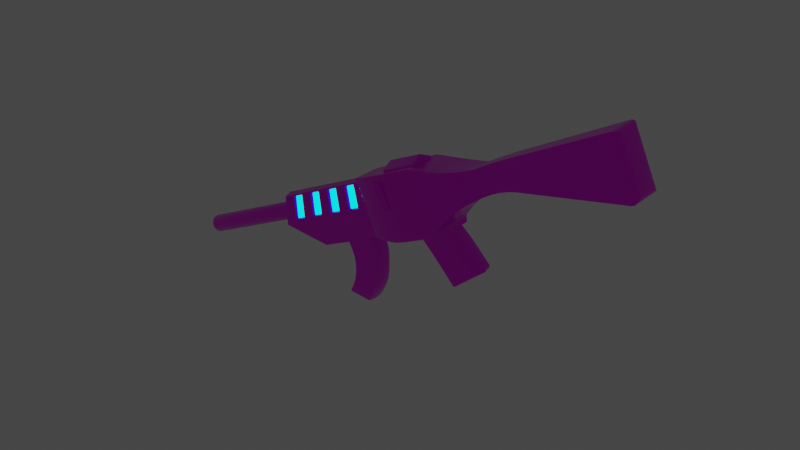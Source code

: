# Source: AR_1.blend  (saved by Blender 2.93.20; exported with 4.5.12 LTS)
import bpy
from mathutils import Matrix  # noqa: F401  (used for matrix-valued properties, if any)

bpy.ops.wm.read_factory_settings(use_empty=True)
scene = bpy.context.scene
scene.name = 'Scene'

# ---- collections
col_collection = bpy.data.collections.new('Collection'); scene.collection.children.link(col_collection)

# ---- images (referenced by path relative to the original .blend; pixels are not part of the script)
import os
ASSET_DIR = os.environ.get("B2B_ASSET_DIR", "")  # directory of the original .blend (textures are referenced by path, not embedded)
HERE = os.path.dirname(os.path.abspath(__file__))  # packed textures are extracted next to this script under _unpacked/

def load_image(name, relpath, width, height, colorspace="sRGB"):
    """Load a texture the original file referenced (path relative to the .blend, or extracted next to this script)."""
    p = next((c for c in (os.path.join(HERE, relpath), os.path.join(ASSET_DIR, relpath)) if relpath and os.path.exists(c)), "")
    if p:
        img = bpy.data.images.load(p, check_existing=True)
        img.name = name
    else:  # same state as the original file: an image datablock whose file is absent (Cycles renders it pink)
        img = bpy.data.images.new(name, width, height)
        img.source = "FILE"
        img.filepath = "//" + (relpath or name)
    img.colorspace_settings.name = colorspace
    return img
img_ar1_base_color = load_image('AR1 Base Color', 'AR1 Base Color.png', 1024, 1024, 'sRGB')

# ---- materials (node trees are filled in below, after node groups)
mat_ar = bpy.data.materials.new('AR')
mat_ar.use_transparent_shadow = False
mat_accent = bpy.data.materials.new('Accent')
mat_accent.use_transparent_shadow = False

# ---- node groups
ng_auto_smooth = bpy.data.node_groups.new('Auto Smooth', 'GeometryNodeTree')
_s = ng_auto_smooth.interface.new_socket(name='Geometry', in_out='OUTPUT', socket_type='NodeSocketGeometry')
_s = ng_auto_smooth.interface.new_socket(name='Geometry', in_out='INPUT', socket_type='NodeSocketGeometry')
_s = ng_auto_smooth.interface.new_socket(name='Angle', in_out='INPUT', socket_type='NodeSocketFloat')
_s.subtype = 'ANGLE'
_s.min_value = 0.0
_s.max_value = 3.142
ng_auto_smooth.is_modifier = True
_N = ng_auto_smooth.nodes; _L = ng_auto_smooth.links
n0 = _N.new('NodeGroupOutput'); n0.name = 'Group Output'; n0.location = (480, -100)
n1 = _N.new('NodeGroupInput'); n1.name = 'Group Input'; n1.location = (-420, -300)
n2 = _N.new('NodeGroupInput'); n2.name = 'Group Input.001'; n2.location = (-60, -100)
n3 = _N.new('GeometryNodeSetShadeSmooth'); n3.name = 'Set Shade Smooth'; n3.location = (120, -100)
n3.domain = 'EDGE'
n4 = _N.new('GeometryNodeSetShadeSmooth'); n4.name = 'Set Shade Smooth.001'; n4.location = (300, -100)
n5 = _N.new('GeometryNodeInputMeshEdgeAngle'); n5.name = 'Edge Angle'; n5.location = (-420, -220)
n6 = _N.new('GeometryNodeInputEdgeSmooth'); n6.name = 'Is Edge Smooth'; n6.location = (-60, -160)
n7 = _N.new('GeometryNodeInputShadeSmooth'); n7.name = 'Is Face Smooth'; n7.location = (-240, -340)
n8 = _N.new('FunctionNodeBooleanMath'); n8.name = 'Boolean Math'; n8.location = (-60, -220)
n9 = _N.new('FunctionNodeCompare'); n9.name = 'Compare'; n9.location = (-240, -180)
n9.operation = 'LESS_EQUAL'
_L.new(n5.outputs[0], n9.inputs[0])
_L.new(n4.outputs[0], n0.inputs[0])
_L.new(n1.outputs[1], n9.inputs[1])
_L.new(n9.outputs[0], n8.inputs[0])
_L.new(n7.outputs[0], n8.inputs[1])
_L.new(n2.outputs[0], n3.inputs[0])
_L.new(n6.outputs[0], n3.inputs[1])
_L.new(n3.outputs[0], n4.inputs[0])
_L.new(n8.outputs[0], n3.inputs[2])
n0.is_active_output = True

# ---- material node trees
mat_ar.use_nodes = True; mat_ar.node_tree.nodes.clear()
_N = mat_ar.node_tree.nodes; _L = mat_ar.node_tree.links
n0 = _N.new('ShaderNodeBsdfPrincipled'); n0.name = 'Principled BSDF'; n0.location = (10, 300)
n0.distribution = 'GGX'
n0.subsurface_method = 'BURLEY'
n0.inputs[1].default_value = 0.4044
n0.inputs[2].default_value = 0.2647
n0.inputs[3].default_value = 1.45
n0.inputs[27].default_value = (0.0, 0.0, 0.0, 1.0)
n0.inputs[28].default_value = 1.0
n1 = _N.new('ShaderNodeOutputMaterial'); n1.name = 'Material Output'; n1.location = (300, 300)
n2 = _N.new('ShaderNodeTexImage'); n2.name = 'Image Texture'; n2.location = (-280, 280)
n2.image = img_ar1_base_color
_L.new(n0.outputs[0], n1.inputs[0])
_L.new(n2.outputs[0], n0.inputs[0])
n1.is_active_output = True
mat_accent.use_nodes = True; mat_accent.node_tree.nodes.clear()
_N = mat_accent.node_tree.nodes; _L = mat_accent.node_tree.links
n0 = _N.new('ShaderNodeBsdfPrincipled'); n0.name = 'Principled BSDF'; n0.location = (10, 300)
n0.distribution = 'GGX'
n0.subsurface_method = 'BURLEY'
n0.inputs[0].default_value = (0.0, 0.8, 0.7195, 1.0)
n0.inputs[3].default_value = 1.45
n0.inputs[27].default_value = (0.0, 0.9524, 1.0, 1.0)
n0.inputs[28].default_value = 2.0
n1 = _N.new('ShaderNodeOutputMaterial'); n1.name = 'Material Output'; n1.location = (300, 300)
_L.new(n0.outputs[0], n1.inputs[0])
n1.is_active_output = True

# ---- world
world_world = bpy.data.worlds.new('World'); scene.world = world_world
world_world.use_nodes = True; world_world.node_tree.nodes.clear()
_N = world_world.node_tree.nodes; _L = world_world.node_tree.links
n0 = _N.new('ShaderNodeOutputWorld'); n0.name = 'World Output'; n0.location = (300, 300)
n1 = _N.new('ShaderNodeBackground'); n1.name = 'Background'; n1.location = (10, 300)
n1.inputs[0].default_value = (0.05088, 0.05088, 0.05088, 1.0)
_L.new(n1.outputs[0], n0.inputs[0])
n0.is_active_output = True
world_world.color = (0.05088, 0.05088, 0.05088)
world_world.use_sun_shadow = False
world_world.sun_shadow_jitter_overblur = 0.0

# ---- meshes
me_cube_002 = bpy.data.meshes.new('Cube.002')
me_cube_002.from_pydata([(0.4412, -0.1308, -0.3358), (-0.407, -0.1308, 0.3358), (-0.407, -0.1308, -4.47e-08), (-0.407, -0.08335, 0.2856), (-0.407, -0.1112, -0.2756), (-1.608, -0.06029, 0.05064), (-1.578, -0.07199, 0.1829), (-1.173, -0.1112, -0.2756), (-1.555, -0.08335, 0.2856), (-1.594, -0.09354, 0.1144), (-1.602, -0.08325, 0.07919), (-1.61, -0.02815, 0.03305), (-1.587, -0.08958, 0.1508), (-1.576, -0.04344, 0.2059), (-2.914, -0.06115, 0.09073), (-2.914, -0.04428, 0.06976), (-2.914, -0.02068, 0.05683), (-2.914, -0.0658, 0.1433), (-2.914, -0.0687, 0.1166), (-2.914, -0.03191, 0.1838), (-2.914, -0.05288, 0.1669), (2.527, -0.1022, 0.2096), (0.3468, -0.2192, 0.3358), (0.3468, -0.2192, -0.079), (0.3468, -0.1308, 0.3358), (-0.03006, -0.1308, 0.3358), (0.1585, -0.1308, -0.3358), (0.3468, -0.2192, 0.2856), (0.1585, -0.2192, -0.2756), (0.4556, 3.885e-07, -0.3358), (-0.407, -3.584e-07, 0.3358), (-0.407, -3.497e-07, 0.3083), (-0.407, -1.65e-07, -0.2756), (-1.555, -1.061e-06, 0.3083), (-1.173, -6.397e-07, -0.2756), (2.527, 1.5e-06, 0.2096), (0.1067, 1.723e-07, -0.3358), (-0.1751, -2.147e-07, 0.3358), (0.3468, 1.087e-07, 0.3358), (0.3468, -0.1308, 0.3512), (-0.03006, -0.1308, 0.3512), (-0.03006, -1.483e-07, 0.41), (0.3468, 8.523e-08, 0.41), (-0.4921, -0.1112, -0.2756), (-0.5772, -0.1112, -0.2756), (-0.6623, -0.1112, -0.2756), (-0.7474, -0.1112, -0.2756), (-0.8326, -0.1112, -0.2756), (-0.9177, -0.1112, -0.2756), (-1.003, -0.1112, -0.2756), (-1.088, -0.1112, -0.2756), (-0.5413, -0.1308, -2.98e-08), (-0.6756, -0.1308, -5.96e-08), (-0.8099, -0.1308, -2.98e-08), (-0.9443, -0.1308, -5.96e-08), (-1.079, -0.1308, -5.96e-08), (-1.213, -0.1308, -8.941e-08), (-1.347, -0.1308, -5.96e-08), (-1.482, -0.1308, -1.192e-07), (-0.5346, -0.08335, 0.2856), (-0.6622, -0.08335, 0.2856), (-0.7898, -0.08335, 0.2856), (-0.9174, -0.08335, 0.2856), (-1.045, -0.08335, 0.2856), (-1.173, -0.08335, 0.2856), (-1.3, -0.08335, 0.2856), (-1.428, -0.08335, 0.2856), (-0.5346, -4.288e-07, 0.3083), (-0.6622, -5.078e-07, 0.3083), (-0.7898, -5.869e-07, 0.3083), (-0.9174, -6.66e-07, 0.3083), (-1.045, -7.451e-07, 0.3083), (-1.173, -8.241e-07, 0.3083), (-1.3, -9.032e-07, 0.3083), (-1.428, -9.823e-07, 0.3083), (-0.4921, -2.177e-07, -0.2756), (-0.5772, -2.705e-07, -0.2756), (-0.6623, -3.232e-07, -0.2756), (-0.7474, -3.76e-07, -0.2756), (-0.8326, -4.287e-07, -0.2756), (-0.9177, -4.815e-07, -0.2756), (-1.003, -5.342e-07, -0.2756), (-1.088, -5.869e-07, -0.2756), (-0.407, -0.08604, 0.2694), (-1.559, -0.08604, 0.2694), (0.3468, -0.2192, 0.2649), (2.527, 1.509e-06, 0.1796), (-0.5438, -0.05465, 0.2609), (-0.6547, -0.05465, 0.2609), (-0.8002, -0.05465, 0.2609), (-0.9111, -0.05465, 0.2609), (-1.057, -0.05465, 0.2609), (-1.167, -0.05465, 0.2609), (-1.313, -0.05465, 0.2609), (-1.424, -0.05465, 0.2609), (-0.407, -0.1248, 0.03567), (-1.608, -0.1248, 0.03567), (0.3468, -0.2192, -0.03346), (-0.5489, -0.09061, 0.04419), (-0.6649, -0.09061, 0.04419), (-0.8155, -0.09061, 0.04419), (-0.9314, -0.09061, 0.04419), (-1.082, -0.09061, 0.04419), (-1.198, -0.09061, 0.04419), (-1.349, -0.09061, 0.04419), (-1.464, -0.09061, 0.04419), (0.5387, 4.838e-07, -0.4741), (0.2278, -0.1308, -0.5073), (0.5086, -0.1308, -0.4741), (0.1923, 2.796e-07, -0.5073), (0.66, 6.425e-07, -0.7384), (0.3348, -0.1308, -0.8153), (0.6069, -0.1308, -0.7384), (0.3243, 4.589e-07, -0.8153), (-1.188, -0.06114, 0.09073), (-1.188, -0.04428, 0.06976), (-1.188, -0.02067, 0.05683), (-1.188, -0.0658, 0.1433), (-1.188, -0.0687, 0.1166), (-1.188, -0.0319, 0.1838), (-1.188, -0.05287, 0.1669), (-1.61, -1.007e-06, 0.02999), (-1.572, -1.042e-06, 0.2153), (-2.914, -1.823e-06, 0.05459), (-2.914, -1.866e-06, 0.1907), (-1.188, -7.531e-07, 0.05459), (-1.188, -7.962e-07, 0.1907), (-0.1271, -0.2025, 0.3358), (0.0683, -0.2192, 0.3358), (-0.02968, -0.2143, 0.3358), (-0.1268, -0.2026, -0.02936), (0.0679, -0.2192, -0.04977), (-0.0297, -0.2143, -0.03954), (-0.2227, -0.1308, -0.3148), (-0.02328, -0.1308, -0.3358), (-0.1235, -0.1308, -0.3296), (-0.1271, -0.2025, 0.2856), (0.06828, -0.2192, 0.2856), (-0.02968, -0.2143, 0.2856), (-0.02261, -0.2192, -0.2756), (-0.2233, -0.1965, -0.2756), (-0.1235, -0.2125, -0.2756), (-0.02336, 9.173e-08, -0.3358), (-0.2226, -3.837e-08, -0.3148), (-0.1235, 2.773e-08, -0.3296), (-0.127, -0.2025, 0.2677), (0.06821, -0.2192, 0.2665), (-0.02968, -0.2143, 0.2671), (0.06809, -0.2192, -0.007892), (-0.1269, -0.2025, 0.009993), (-0.02969, -0.2143, 0.001075), (0.9613, -0.1316, 0.2023), (1.025, -0.1214, 0.2027), (0.993, -0.1244, 0.201), (0.9614, -0.1316, -0.06707), (1.025, -0.1214, -0.05591), (0.993, -0.1244, -0.06099), (1.025, -0.07244, 0.2027), (0.9612, -0.07852, 0.2023), (0.993, -0.07422, 0.201), (0.9614, -0.0785, -0.06708), (1.025, -0.07244, -0.05591), (0.993, -0.07421, -0.06099), (0.9612, 5.316e-07, 0.2023), (1.025, 5.71e-07, 0.2027), (0.993, 5.517e-07, 0.201), (1.025, 6.528e-07, -0.05591), (0.9614, 6.169e-07, -0.06708), (0.993, 6.346e-07, -0.06099), (1.025, -0.1214, 0.188), (0.9614, -0.1316, 0.187), (0.993, -0.1244, 0.1861), (1.025, -0.1214, -0.02361), (0.9614, -0.1316, -0.03342), (0.993, -0.1244, -0.02827), (1.108, -0.1214, -0.04469), (1.382, -0.1267, -0.05716), (1.195, -0.1221, -0.03954), (1.295, -0.1241, -0.04411), (1.108, -0.07244, 0.2126), (1.383, -0.07563, 0.237), (1.195, -0.07287, 0.2219), (1.296, -0.07403, 0.2309), (1.108, -0.07244, -0.04468), (1.382, -0.07561, -0.05711), (1.195, -0.07286, -0.03953), (1.295, -0.07403, -0.04408), (1.383, -0.1268, 0.237), (1.108, -0.1214, 0.2126), (1.296, -0.1241, 0.2309), (1.195, -0.1221, 0.2219), (1.108, 6.192e-07, 0.2126), (1.383, 7.819e-07, 0.237), (1.195, 6.703e-07, 0.2219), (1.296, 7.298e-07, 0.2309), (1.382, 8.743e-07, -0.0571), (1.108, 7.006e-07, -0.04468), (1.295, 8.165e-07, -0.04407), (1.195, 7.529e-07, -0.03953), (1.108, -0.1214, 0.198), (1.383, -0.1268, 0.2109), (1.195, -0.1221, 0.2058), (1.296, -0.1241, 0.2105), (1.382, -0.1268, -0.02172), (1.108, -0.1214, -0.01256), (1.295, -0.1241, -0.01041), (1.195, -0.1221, -0.007058), (0.587, -0.2123, 0.2678), (0.8589, -0.1647, 0.2139), (0.6735, -0.2045, 0.2465), (0.773, -0.1871, 0.2267), (0.5942, -0.2111, -0.1861), (0.8585, -0.1648, -0.08933), (0.677, -0.2039, -0.1484), (0.7738, -0.187, -0.113), (0.8592, -0.0982, 0.2139), (0.5873, -0.1267, 0.2678), (0.7732, -0.1116, 0.2267), (0.6737, -0.122, 0.2464), (0.6021, -0.1271, -0.1861), (0.8587, -0.09831, -0.0893), (0.681, -0.1222, -0.1484), (0.7749, -0.1117, -0.113), (0.5874, 2.793e-07, 0.2677), (0.8593, 4.648e-07, 0.2138), (0.6737, 3.395e-07, 0.2464), (0.7733, 4.074e-07, 0.2267), (0.8587, 5.603e-07, -0.08929), (0.6021, 4.32e-07, -0.1861), (0.7749, 5.159e-07, -0.113), (0.681, 4.689e-07, -0.1484), (0.8586, -0.1648, 0.1967), (0.5866, -0.2123, 0.2296), (0.7728, -0.1871, 0.2057), (0.6732, -0.2045, 0.2178), (0.8585, -0.1648, -0.05146), (0.5864, -0.2123, -0.05991), (0.7727, -0.1871, -0.06124), (0.6731, -0.2045, -0.06433), (2.462, -0.1688, 0.2984), (2.527, -0.1055, 0.2363), (2.487, -0.1648, 0.2948), (2.508, -0.1513, 0.2817), (2.522, -0.1305, 0.2612), (2.462, -0.1688, -0.3027), (2.527, -0.1055, -0.2517), (2.487, -0.1648, -0.3034), (2.508, -0.1513, -0.2939), (2.522, -0.1305, -0.2758), (2.462, -0.1007, 0.2984), (2.522, -0.1021, 0.2612), (2.508, -0.1018, 0.2817), (2.487, -0.1013, 0.2948), (2.462, -0.1007, -0.3028), (2.487, -0.1013, -0.3034), (2.508, -0.1018, -0.2939), (2.522, -0.1021, -0.2758), (2.462, -0.1688, 0.2111), (2.487, -0.1648, 0.2105), (2.508, -0.1513, 0.21), (2.522, -0.1305, 0.2097), (2.462, 1.431e-06, 0.2984), (2.527, 1.491e-06, 0.2363), (2.487, 1.448e-06, 0.2948), (2.508, 1.465e-06, 0.2817), (2.522, 1.48e-06, 0.2612), (2.527, 1.646e-06, -0.2517), (2.462, 1.621e-06, -0.3028), (2.522, 1.65e-06, -0.2758), (2.508, 1.647e-06, -0.2939), (2.487, 1.637e-06, -0.3034), (2.462, -0.1688, 0.1814), (2.527, -0.1055, 0.1796), (2.487, -0.1648, 0.1807), (2.508, -0.1513, 0.1801), (2.522, -0.1305, 0.1797), (2.462, -0.1688, -0.2386), (2.522, -0.1305, -0.2507), (2.508, -0.1513, -0.2479), (2.487, -0.1648, -0.2436), (-1.306, -0.07739, 0.267), (-1.292, -0.08452, 0.2785), (-1.301, -0.08307, 0.2714), (-1.439, -0.08452, 0.2785), (-1.429, -0.07739, 0.267), (-1.433, -0.08306, 0.2714), (-1.05, -0.07739, 0.267), (-1.037, -0.08452, 0.2785), (-1.045, -0.08306, 0.2714), (-1.183, -0.08452, 0.2785), (-1.173, -0.07739, 0.267), (-1.177, -0.08306, 0.2714), (-0.7935, -0.07739, 0.267), (-0.781, -0.08452, 0.2785), (-0.7888, -0.08306, 0.2714), (-0.9274, -0.08452, 0.2785), (-0.9168, -0.07739, 0.267), (-0.9208, -0.08306, 0.2714), (-0.5374, -0.07739, 0.267), (-0.5255, -0.08452, 0.2785), (-0.5329, -0.08306, 0.2714), (-0.6718, -0.08452, 0.2785), (-0.6607, -0.07739, 0.267), (-0.6649, -0.08306, 0.2714), (-0.5428, -0.1154, 0.03802), (-0.5314, -0.1264, 0.02651), (-0.5385, -0.1225, 0.03368), (-0.6837, -0.1264, 0.02651), (-0.6715, -0.1154, 0.03802), (-0.6761, -0.1225, 0.03368), (-0.8096, -0.1154, 0.03802), (-0.7988, -0.1264, 0.02651), (-0.8055, -0.1225, 0.03368), (-0.9511, -0.1264, 0.02651), (-0.9383, -0.1154, 0.03802), (-0.9431, -0.1225, 0.03368), (-1.077, -0.1154, 0.03802), (-1.066, -0.1264, 0.02651), (-1.073, -0.1225, 0.03368), (-1.219, -0.1264, 0.02651), (-1.205, -0.1154, 0.03802), (-1.21, -0.1225, 0.03368), (-1.343, -0.1154, 0.03802), (-1.333, -0.1264, 0.02651), (-1.34, -0.1225, 0.03368), (-1.486, -0.1264, 0.02651), (-1.472, -0.1154, 0.03802), (-1.477, -0.1225, 0.03368), (0.4412, -0.2192, -0.3119), (0.4412, -0.1953, -0.3358), (0.4412, -0.2122, -0.3288), (-0.407, -0.1306, -0.2756), (-0.3836, -0.1585, -0.2567), (-0.4001, -0.1487, -0.2701), (-0.407, -0.1308, 0.3358), (-0.3836, -0.1585, 0.3358), (-0.4001, -0.1487, 0.3358), (-0.407, -0.1307, -4.47e-08), (-0.3836, -0.1585, -0.002452), (-0.4001, -0.1487, -0.0007181), (-0.407, -0.1307, 0.2856), (-0.3836, -0.1585, 0.2856), (-0.4001, -0.1487, 0.2856), (0.1585, -0.2192, -0.3119), (0.1585, -0.1953, -0.3358), (0.1585, -0.2122, -0.3288), (-0.407, -0.1307, 0.2694), (-0.3836, -0.1585, 0.2692), (-0.4001, -0.1487, 0.2693), (-0.3836, -0.1585, 0.03353), (-0.407, -0.1307, 0.03567), (-0.4001, -0.1487, 0.03505), (-0.2231, -0.1965, -0.2908), (-0.2228, -0.1727, -0.3148), (-0.2229, -0.1896, -0.3078), (-0.02311, -0.1953, -0.3358), (-0.02287, -0.2192, -0.3119), (-0.02301, -0.2122, -0.3288), (-0.1235, -0.1887, -0.3296), (-0.1235, -0.2125, -0.3057), (-0.1235, -0.2056, -0.3226), (0.4412, -0.2192, -0.3079), (0.4691, -0.2177, -0.2593), (0.4089, -0.2192, -0.2756), (0.4494, -0.2187, -0.2803), (0.4694, -0.1301, -0.2599), (0.4412, -0.1308, -0.3079), (0.4495, -0.1306, -0.2805), (0.4694, 3.731e-07, -0.2599), (0.4412, 3.708e-07, -0.3079), (0.4495, 3.672e-07, -0.2805), (-2.899, -0.08325, 0.07919), (-2.914, -0.07022, 0.08599), (-2.906, -0.08151, 0.0801), (-2.912, -0.07673, 0.08259), (-2.914, -0.05085, 0.06191), (-2.899, -0.06029, 0.05064), (-2.912, -0.05557, 0.05627), (-2.906, -0.05903, 0.05215), (-2.914, -0.02375, 0.04707), (-2.899, -0.02815, 0.03305), (-2.912, -0.02595, 0.04006), (-2.906, -0.02756, 0.03493), (-2.899, -0.08959, 0.1508), (-2.914, -0.07555, 0.1464), (-2.906, -0.0877, 0.1502), (-2.912, -0.08257, 0.1486), (-2.914, -0.07889, 0.1157), (-2.899, -0.09354, 0.1144), (-2.912, -0.08621, 0.115), (-2.906, -0.09158, 0.1145), (-2.899, -0.04344, 0.2059), (-2.914, -0.03662, 0.1928), (-2.906, -0.04253, 0.2041), (-2.912, -0.04003, 0.1993), (-2.899, -0.07199, 0.1829), (-2.914, -0.06071, 0.1735), (-2.906, -0.07048, 0.1817), (-2.912, -0.06635, 0.1782), (-2.899, -1.806e-06, 0.02999), (-2.914, -1.819e-06, 0.04449), (-2.906, -1.811e-06, 0.03194), (-2.912, -1.816e-06, 0.03724), (-2.914, -1.869e-06, 0.2007), (-2.899, -1.865e-06, 0.2153), (-2.912, -1.87e-06, 0.208), (-2.906, -1.868e-06, 0.2133), (-1.615, -0.1301, 0.003683), (-1.613, -0.1306, -0.001989), (-1.612, -0.1308, -5.96e-08), (-1.615, -0.1305, 0.0004961), (-1.613, -9.987e-07, -0.001989), (-1.615, -1.002e-06, 0.003655), (-1.615, -1.001e-06, 0.000488), (0.3348, -0.1297, -0.8269), (0.3536, -0.1137, -0.8385), (0.342, -0.1253, -0.837), (0.6005, -0.1138, -0.771), (0.6069, -0.1297, -0.75), (0.6067, -0.1253, -0.7629), (0.66, 6.462e-07, -0.75), (0.6467, 6.443e-07, -0.7702), (0.6578, 6.488e-07, -0.7626), (0.3447, 4.79e-07, -0.8393), (0.3243, 4.625e-07, -0.8269), (0.332, 4.705e-07, -0.8373), (-0.03187, -0.2261, 0.001075), (-0.04818, -0.2401, 0.01617), (-0.03499, -0.233, 0.003097), (-0.04095, -0.2381, 0.008622), (-0.1179, -0.2413, 0.02256), (-0.13, -0.2279, 0.009993), (-0.1245, -0.2396, 0.01628), (-0.129, -0.2347, 0.01168), (-0.1301, -0.2279, 0.2677), (-0.118, -0.2413, 0.2538), (-0.1291, -0.2347, 0.2658), (-0.1246, -0.2396, 0.2608), (-0.04817, -0.2401, 0.2534), (-0.03187, -0.2261, 0.2671), (-0.04095, -0.2381, 0.2603), (-0.03498, -0.233, 0.2653)], [], [(25, 128, 22, 24), (23, 97, 148, 131), (0, 366, 361, 328, 330, 329), (236, 232, 85, 97), (4, 133, 353, 331), (58, 325, 96, 407, 409), (207, 22, 27), (344, 355, 134, 26), (136, 127, 335, 341), (82, 50, 7, 34), (145, 136, 341, 347), (85, 27, 137, 146), (172, 155, 175, 204), (352, 140, 332), (368, 228, 219, 365), (140, 130, 338, 332), (350, 346, 83, 95), (325, 283, 84, 96), (33, 122, 13, 6, 8), (11, 5, 376, 380), (20, 17, 384, 396), (18, 14, 372, 387), (19, 20, 396, 392), (16, 123, 400, 379), (9, 12, 383, 388), (15, 16, 379, 375), (35, 262, 240, 21), (161, 166, 196, 183), (164, 157, 179, 191), (24, 216, 223, 38), (203, 176, 244, 276), (220, 227, 167, 160), (187, 257, 239), (192, 180, 249, 261), (86, 35, 21, 272), (187, 200, 271, 257), (157, 152, 188, 179), (155, 161, 183, 175), (329, 344, 26, 0), (340, 334, 1, 3), (208, 231, 170, 151), (97, 85, 146, 148), (29, 0, 108, 106), (29, 369, 366, 0), (27, 22, 128, 137), (346, 340, 3, 83), (235, 212, 154, 173), (331, 337, 2, 4), (232, 207, 27, 85), (337, 350, 95, 2), (37, 25, 40), (1, 25, 37, 30), (343, 28, 139, 356), (66, 74, 33, 8), (32, 143, 133, 4), (3, 1, 30, 31), (26, 134, 142, 36), (224, 215, 158, 163), (40, 39, 42, 41), (25, 24, 39, 40), (24, 38, 42, 39), (41, 37, 40), (3, 31, 67, 59), (59, 67, 68, 60), (60, 68, 69, 61), (61, 69, 70, 62), (62, 70, 71, 63), (63, 71, 72, 64), (64, 72, 73, 65), (65, 73, 74, 66), (95, 83, 299, 305), (88, 87, 298, 302), (307, 301, 293, 311), (90, 89, 292, 296), (313, 295, 287, 317), (92, 91, 286, 290), (319, 289, 281, 323), (94, 93, 280, 284), (32, 4, 43, 75), (75, 43, 44, 76), (76, 44, 45, 77), (77, 45, 46, 78), (78, 46, 47, 79), (79, 47, 48, 80), (80, 48, 49, 81), (81, 49, 50, 82), (4, 2, 51, 43), (43, 51, 52, 44), (44, 52, 53, 45), (45, 53, 54, 46), (46, 54, 55, 47), (47, 55, 56, 48), (48, 56, 57, 49), (49, 57, 58, 50), (104, 93, 94, 105), (93, 104, 322, 280), (102, 91, 92, 103), (91, 102, 316, 286), (100, 89, 90, 101), (89, 100, 310, 292), (98, 87, 88, 99), (87, 98, 304, 298), (140, 352, 359, 141), (231, 235, 173, 170), (152, 169, 199, 188), (200, 203, 276, 271), (266, 86, 272, 245), (328, 361, 363, 28, 343), (105, 94, 284, 326), (22, 207, 216, 24), (149, 145, 347, 349), (130, 149, 349, 338), (28, 23, 131, 139), (184, 195, 267, 253), (176, 184, 253, 244), (212, 220, 160, 154), (52, 307, 311, 53), (98, 99, 308, 304), (53, 311, 313, 54), (100, 101, 314, 310), (55, 317, 319, 56), (102, 103, 320, 316), (57, 323, 325, 58), (104, 105, 326, 322), (169, 172, 204, 199), (289, 64, 65, 281), (295, 62, 63, 287), (301, 60, 61, 293), (83, 3, 59, 299), (99, 88, 302, 308), (51, 305, 307, 52), (101, 90, 296, 314), (299, 59, 60, 301), (103, 92, 290, 320), (293, 61, 62, 295), (283, 66, 8, 84), (287, 63, 64, 289), (2, 95, 305, 51), (54, 313, 317, 55), (56, 319, 323, 57), (7, 408, 411, 34), (106, 108, 112, 110), (108, 107, 111, 112), (0, 26, 107, 108), (26, 36, 109, 107), (113, 110, 420, 422, 421, 423, 425, 424), (107, 109, 113, 111), (20, 19, 119, 120), (10, 9, 388, 371), (6, 13, 391, 395), (13, 122, 404, 391), (14, 15, 375, 372), (121, 11, 380, 399), (17, 18, 387, 384), (124, 19, 392, 403), (126, 125, 116, 115, 114, 118, 117, 120, 119), (15, 14, 114, 115), (14, 18, 118, 114), (123, 16, 116, 125), (16, 15, 115, 116), (18, 17, 117, 118), (17, 20, 120, 117), (19, 124, 126, 119), (12, 6, 395, 383), (127, 129, 25), (129, 128, 25), (353, 133, 135, 358), (149, 130, 132, 150), (150, 132, 131, 148), (358, 135, 134, 355), (141, 359, 356, 139), (130, 140, 141, 132), (132, 141, 139, 131), (127, 136, 138, 129), (129, 138, 137, 128), (133, 143, 144, 135), (135, 144, 142, 134), (136, 145, 147, 138), (138, 147, 146, 137), (145, 149, 431, 434), (147, 150, 148, 146), (334, 336, 335, 127, 25, 1), (158, 151, 153, 159), (159, 153, 152, 157), (173, 154, 156, 174), (174, 156, 155, 172), (161, 155, 156, 162), (162, 156, 154, 160), (163, 158, 159, 165), (165, 159, 157, 164), (166, 161, 162, 168), (168, 162, 160, 167), (170, 173, 174, 171), (171, 174, 172, 169), (151, 170, 171, 153), (153, 171, 169, 152), (211, 236, 97, 23), (204, 175, 177, 206), (206, 177, 178, 205), (205, 178, 176, 203), (184, 176, 178, 186), (186, 178, 177, 185), (185, 177, 175, 183), (191, 179, 181, 193), (193, 181, 182, 194), (194, 182, 180, 192), (195, 184, 186, 197), (197, 186, 185, 198), (198, 185, 183, 196), (188, 199, 201, 190), (190, 201, 202, 189), (189, 202, 200, 187), (199, 204, 206, 201), (201, 206, 205, 202), (202, 205, 203, 200), (179, 188, 190, 181), (181, 190, 189, 182), (182, 189, 187, 180), (216, 207, 209, 218), (218, 209, 210, 217), (217, 210, 208, 215), (236, 211, 213, 238), (238, 213, 214, 237), (237, 214, 212, 235), (220, 212, 214, 222), (222, 214, 213, 221), (221, 213, 211, 219), (223, 216, 218, 225), (225, 218, 217, 226), (226, 217, 215, 224), (227, 220, 222, 229), (229, 222, 221, 230), (230, 221, 219, 228), (232, 236, 238, 234), (234, 238, 237, 233), (233, 237, 235, 231), (207, 232, 234, 209), (209, 234, 233, 210), (210, 233, 231, 208), (215, 208, 151, 158), (249, 239, 241, 252), (252, 241, 242, 251), (251, 242, 243, 250), (250, 243, 240), (276, 244, 246, 279), (279, 246, 247, 278), (278, 247, 248, 277), (277, 248, 245), (245, 248, 256), (256, 248, 247, 255), (255, 247, 246, 254), (254, 246, 244, 253), (261, 249, 252, 263), (263, 252, 251, 264), (264, 251, 250, 265), (265, 250, 240, 262), (266, 245, 256, 268), (268, 256, 255, 269), (269, 255, 254, 270), (270, 254, 253, 267), (239, 257, 258, 241), (241, 258, 259, 242), (242, 259, 260, 243), (243, 260, 21, 240), (257, 271, 273, 258), (258, 273, 274, 259), (259, 274, 275, 260), (260, 275, 272, 21), (271, 276, 279, 273), (273, 279, 278, 274), (274, 278, 277, 275), (275, 277, 245, 272), (180, 187, 239, 249), (281, 283, 285, 282), (282, 285, 284, 280), (287, 289, 291, 288), (288, 291, 290, 286), (293, 295, 297, 294), (294, 297, 296, 292), (299, 301, 303, 300), (300, 303, 302, 298), (298, 304, 306, 300), (300, 306, 305, 299), (301, 307, 309, 303), (303, 309, 308, 302), (292, 310, 312, 294), (294, 312, 311, 293), (295, 313, 315, 297), (297, 315, 314, 296), (286, 316, 318, 288), (288, 318, 317, 287), (289, 319, 321, 291), (291, 321, 320, 290), (280, 322, 324, 282), (282, 324, 323, 281), (283, 325, 327, 285), (285, 327, 326, 284), (304, 308, 309, 306), (306, 309, 307, 305), (310, 314, 315, 312), (312, 315, 313, 311), (316, 320, 321, 318), (318, 321, 319, 317), (322, 326, 327, 324), (324, 327, 325, 323), (281, 65, 66, 283), (344, 329, 330, 345), (345, 330, 328, 343), (350, 337, 339, 351), (351, 339, 338, 349), (334, 340, 342, 336), (336, 342, 341, 335), (340, 346, 348, 342), (342, 348, 347, 341), (346, 350, 351, 348), (348, 351, 349, 347), (337, 331, 333, 339), (339, 333, 332, 338), (353, 358, 360, 354), (354, 360, 359, 352), (358, 355, 357, 360), (360, 357, 356, 359), (331, 353, 354, 333), (333, 354, 352, 332), (343, 356, 357, 345), (345, 357, 355, 344), (363, 362, 211, 23, 28), (361, 364, 363), (364, 362, 363), (368, 365, 367, 370), (370, 367, 366, 369), (365, 362, 364, 367), (367, 364, 361, 366), (365, 219, 211, 362), (372, 375, 377, 374), (374, 377, 378, 373), (373, 378, 376, 371), (384, 387, 389, 386), (386, 389, 390, 385), (385, 390, 388, 383), (387, 372, 374, 389), (389, 374, 373, 390), (390, 373, 371, 388), (375, 379, 381, 377), (377, 381, 382, 378), (378, 382, 380, 376), (396, 384, 386, 398), (398, 386, 385, 397), (397, 385, 383, 395), (395, 391, 393, 397), (397, 393, 394, 398), (398, 394, 392, 396), (379, 400, 402, 381), (381, 402, 401, 382), (382, 401, 399, 380), (391, 404, 406, 393), (393, 406, 405, 394), (394, 405, 403, 392), (5, 10, 371, 376), (50, 58, 409, 408, 7), (407, 410, 409), (410, 408, 409), (407, 412, 413, 410), (410, 413, 411, 408), (5, 11, 121, 412, 407, 96), (10, 5, 96, 84, 8, 6, 12, 9), (111, 113, 424, 414), (110, 112, 418, 420), (417, 415, 423, 421), (415, 417, 419, 416), (416, 419, 418, 414), (417, 421, 422, 419), (419, 422, 420, 418), (414, 424, 425, 416), (416, 425, 423, 415), (112, 111, 414, 418), (150, 147, 439, 426), (147, 145, 434, 439), (149, 150, 426, 431), (427, 430, 432, 429), (429, 432, 433, 428), (428, 433, 431, 426), (435, 438, 440, 437), (437, 440, 441, 436), (436, 441, 439, 434), (434, 431, 433, 436), (436, 433, 432, 437), (437, 432, 430, 435), (426, 439, 441, 428), (428, 441, 440, 429), (429, 440, 438, 427), (435, 430, 427, 438)])
me_cube_002.polygons.foreach_set('use_smooth', [1, 1, 1, 1, 1, 1, 1, 1, 1, 1, 1, 1, 1, 1, 1, 1, 1, 1, 1, 1, 1, 1, 1, 1, 1, 1, 1, 1, 1, 1, 1, 1, 1, 1, 1, 1, 1, 1, 1, 1, 1, 1, 1, 1, 1, 1, 1, 1, 1, 1, 1, 1, 1, 1, 1, 1, 1, 1, 1, 1, 1, 1, 1, 1, 1, 1, 1, 1, 1, 1, 1, 1, 1, 1, 1, 1, 1, 1, 1, 1, 1, 1, 1, 1, 1, 1, 1, 1, 1, 1, 1, 1, 1, 1, 1, 1, 1, 1, 1, 1, 1, 1, 1, 1, 1, 1, 1, 1, 1, 1, 1, 1, 1, 1, 1, 1, 1, 1, 1, 1, 1, 1, 1, 1, 1, 1, 1, 1, 1, 1, 1, 1, 1, 1, 1, 1, 1, 1, 1, 1, 1, 1, 1, 1, 1, 0, 1, 1, 1, 1, 1, 1, 1, 1, 1, 1, 1, 1, 1, 1, 1, 1, 1, 1, 1, 1, 1, 1, 1, 1, 1, 1, 1, 1, 1, 1, 1, 1, 1, 1, 1, 1, 1, 1, 1, 1, 1, 1, 1, 1, 1, 1, 1, 1, 1, 1, 1, 1, 1, 1, 1, 1, 1, 1, 1, 1, 1, 1, 1, 1, 1, 1, 1, 1, 1, 1, 1, 1, 1, 1, 1, 1, 1, 1, 1, 1, 1, 1, 1, 1, 1, 1, 1, 1, 1, 1, 1, 1, 1, 1, 1, 1, 1, 1, 1, 1, 1, 1, 1, 1, 1, 1, 1, 1, 1, 1, 1, 1, 1, 1, 1, 1, 1, 1, 1, 1, 1, 1, 1, 1, 1, 1, 1, 1, 1, 1, 1, 1, 1, 1, 1, 1, 1, 1, 1, 1, 1, 1, 1, 1, 1, 1, 1, 1, 1, 1, 1, 1, 1, 1, 1, 1, 1, 1, 1, 1, 1, 1, 1, 1, 1, 1, 1, 1, 1, 1, 1, 1, 1, 1, 1, 1, 1, 1, 1, 1, 1, 1, 1, 1, 1, 1, 1, 1, 1, 1, 1, 1, 1, 1, 1, 1, 1, 1, 1, 1, 1, 1, 1, 1, 1, 1, 1, 1, 1, 1, 1, 1, 1, 1, 1, 1, 1, 1, 1, 1, 1, 1, 1, 1, 1, 1, 1, 1, 1, 1, 1, 1, 1, 1, 1, 1, 1, 1, 1, 1, 1, 1, 1, 1, 1, 1])
me_cube_002.polygons.foreach_set('material_index', [0, 0, 0, 0, 0, 0, 0, 0, 0, 0, 0, 0, 0, 0, 0, 0, 0, 0, 0, 0, 0, 0, 0, 0, 0, 0, 0, 0, 0, 0, 0, 0, 0, 0, 0, 0, 0, 0, 0, 0, 0, 0, 0, 0, 0, 0, 0, 0, 0, 0, 0, 0, 0, 0, 0, 0, 0, 0, 0, 0, 0, 0, 0, 0, 0, 0, 0, 0, 0, 0, 0, 0, 0, 0, 0, 0, 0, 0, 0, 0, 0, 0, 0, 0, 0, 0, 0, 0, 0, 0, 0, 0, 0, 0, 1, 0, 1, 0, 1, 0, 1, 0, 0, 0, 0, 0, 0, 0, 0, 0, 0, 0, 0, 0, 0, 0, 0, 0, 0, 0, 0, 0, 0, 0, 0, 0, 0, 0, 0, 0, 0, 0, 0, 0, 0, 0, 0, 0, 0, 0, 0, 0, 0, 0, 0, 0, 0, 0, 0, 0, 0, 0, 0, 0, 0, 0, 0, 0, 0, 0, 0, 0, 0, 0, 0, 0, 0, 0, 0, 0, 0, 0, 0, 0, 0, 0, 0, 0, 0, 0, 0, 0, 0, 0, 0, 0, 0, 0, 0, 0, 0, 0, 0, 0, 0, 0, 0, 0, 0, 0, 0, 0, 0, 0, 0, 0, 0, 0, 0, 0, 0, 0, 0, 0, 0, 0, 0, 0, 0, 0, 0, 0, 0, 0, 0, 0, 0, 0, 0, 0, 0, 0, 0, 0, 0, 0, 0, 0, 0, 0, 0, 0, 0, 0, 0, 0, 0, 0, 0, 0, 0, 0, 0, 0, 0, 0, 0, 0, 0, 0, 0, 0, 0, 0, 0, 0, 0, 0, 0, 0, 0, 0, 0, 0, 0, 0, 0, 0, 0, 0, 0, 0, 0, 0, 0, 0, 0, 0, 0, 0, 0, 0, 0, 0, 0, 0, 0, 0, 0, 0, 0, 0, 0, 0, 0, 0, 0, 0, 0, 0, 0, 0, 0, 0, 0, 0, 0, 0, 0, 0, 0, 0, 0, 0, 0, 0, 0, 0, 0, 0, 0, 0, 0, 0, 0, 0, 0, 0, 0, 0, 0, 0, 0, 0, 0, 0, 0, 0, 0, 0, 0, 0, 0, 0, 0, 0, 0, 0, 0, 0, 0, 0, 0, 0, 0, 0, 0, 0, 0, 0, 0, 0, 0, 0, 0, 0, 0, 0, 0, 0, 0, 0, 0, 0, 0, 0, 0, 0, 0, 0, 0, 0])
_uv = me_cube_002.uv_layers.new(name='UVMap')
_uv.uv.foreach_set('vector', [0.3602, 0.2988, 0.3841, 0.2814, 0.449, 0.2822, 0.4522, 0.3053, 0.4479, 0.1825, 0.4484, 0.1935, 0.3836, 0.203, 0.3829, 0.1934, 0.4721, 0.09835, 0.4789, 0.104, 0.4637, 0.1228, 0.4632, 0.122, 0.4618, 0.1183, 0.4635, 0.1142, 0.5066, 0.1857, 0.5065, 0.2559, 0.449, 0.2652, 0.4484, 0.1935, 0.2749, 0.1489, 0.3119, 0.1321, 0.3155, 0.1402, 0.2788, 0.1514, 0.04764, 0.1997, 0.04612, 0.2043, 0.02515, 0.2018, 0.02595, 0.197, 0.02663, 0.1965, 0.5067, 0.265, 0.449, 0.2822, 0.449, 0.2702, 0.3953, 0.1208, 0.3549, 0.1307, 0.3509, 0.1183, 0.3924, 0.1055, 0.342, 0.2691, 0.3416, 0.2796, 0.2948, 0.275, 0.2922, 0.2674, 0.1226, 0.1234, 0.1248, 0.1485, 0.1069, 0.1491, 0.1018, 0.1256, 0.3421, 0.2654, 0.342, 0.2691, 0.2922, 0.2674, 0.2916, 0.2643, 0.449, 0.2652, 0.449, 0.2702, 0.3845, 0.2699, 0.3845, 0.2656, 0.6194, 0.1965, 0.6198, 0.1879, 0.6414, 0.1925, 0.6408, 0.2008, 0.3174, 0.1474, 0.3176, 0.1504, 0.2861, 0.1565, 0.5138, 0.09121, 0.5402, 0.113, 0.5224, 0.1372, 0.4905, 0.1142, 0.3176, 0.1504, 0.34, 0.2005, 0.2829, 0.2082, 0.2861, 0.1565, 0.275, 0.2173, 0.2835, 0.2669, 0.2739, 0.271, 0.2737, 0.2175, 0.04612, 0.2043, 0.04419, 0.2508, 0.02433, 0.2447, 0.02515, 0.2018, 0.01477, 0.2596, 0.006147, 0.2407, 0.0143, 0.2356, 0.01938, 0.2298, 0.02426, 0.2474, 0.00591, 0.3522, 0.01367, 0.3516, 0.01463, 0.6191, 0.006818, 0.6199, 0.04363, 0.6259, 0.03663, 0.6257, 0.03671, 0.6233, 0.04381, 0.6235, 0.02954, 0.6258, 0.02243, 0.626, 0.02235, 0.6236, 0.02955, 0.6233, 0.05043, 0.6262, 0.04363, 0.6259, 0.04381, 0.6235, 0.05075, 0.624, 0.008233, 0.6277, 0.00267, 0.6287, 0.001979, 0.6264, 0.007707, 0.625, 0.02917, 0.3487, 0.03692, 0.3474, 0.03679, 0.6185, 0.02949, 0.6185, 0.01531, 0.6266, 0.008233, 0.6277, 0.007707, 0.625, 0.01509, 0.6241, 0.9797, 0.306, 0.9747, 0.3136, 0.9504, 0.2952, 0.9541, 0.2898, 0.6232, 0.1757, 0.6281, 0.1591, 0.6467, 0.1632, 0.6435, 0.1803, 0.6182, 0.2866, 0.6175, 0.2693, 0.6381, 0.2701, 0.6372, 0.2872, 0.4522, 0.3053, 0.5131, 0.283, 0.5233, 0.3103, 0.4713, 0.3332, 0.7087, 0.2037, 0.7097, 0.1959, 0.9379, 0.1824, 0.9374, 0.1939, 0.5823, 0.1654, 0.5925, 0.1452, 0.614, 0.1545, 0.6076, 0.172, 0.7045, 0.266, 0.9329, 0.2832, 0.9293, 0.2981, 0.7, 0.2947, 0.7026, 0.2774, 0.9337, 0.3117, 0.9496, 0.3363, 0.9849, 0.2972, 0.9797, 0.306, 0.9541, 0.2898, 0.956, 0.2821, 0.7045, 0.266, 0.7049, 0.2601, 0.934, 0.2775, 0.9329, 0.2832, 0.6175, 0.2693, 0.6173, 0.2564, 0.639, 0.258, 0.6381, 0.2701, 0.6198, 0.1879, 0.6232, 0.1757, 0.6435, 0.1803, 0.6414, 0.1925, 0.4635, 0.1142, 0.3953, 0.1208, 0.3924, 0.1055, 0.4721, 0.09835, 0.2848, 0.2704, 0.2896, 0.2773, 0.2896, 0.2774, 0.2744, 0.2752, 0.5718, 0.2549, 0.5722, 0.2507, 0.5999, 0.2515, 0.5995, 0.2555, 0.4484, 0.1935, 0.449, 0.2652, 0.3845, 0.2656, 0.3836, 0.203, 0.5006, 0.07639, 0.4721, 0.09835, 0.4642, 0.05858, 0.4875, 0.04513, 0.5006, 0.07639, 0.5043, 0.08112, 0.4789, 0.104, 0.4721, 0.09835, 0.449, 0.2702, 0.449, 0.2822, 0.3841, 0.2814, 0.3845, 0.2699, 0.2835, 0.2669, 0.2848, 0.2704, 0.2744, 0.2752, 0.2739, 0.271, 0.5747, 0.189, 0.5747, 0.1796, 0.6025, 0.1846, 0.6025, 0.1934, 0.2788, 0.1514, 0.2743, 0.2089, 0.2741, 0.2088, 0.2749, 0.1489, 0.5065, 0.2559, 0.5067, 0.265, 0.449, 0.2702, 0.449, 0.2652, 0.2743, 0.2089, 0.275, 0.2173, 0.2737, 0.2175, 0.2741, 0.2088, 0.3207, 0.3154, 0.3602, 0.2988, 0.3608, 0.302, 0.2896, 0.2774, 0.3602, 0.2988, 0.3207, 0.3154, 0.2739, 0.2985, 0.3968, 0.1297, 0.398, 0.1383, 0.3582, 0.1459, 0.3568, 0.1383, 0.04606, 0.2527, 0.04088, 0.271, 0.01477, 0.2596, 0.02426, 0.2474, 0.2688, 0.1236, 0.3025, 0.1085, 0.3119, 0.1321, 0.2749, 0.1489, 0.2744, 0.2752, 0.2896, 0.2774, 0.2739, 0.2985, 0.2692, 0.2957, 0.3924, 0.1055, 0.3509, 0.1183, 0.3418, 0.09325, 0.3667, 0.08506, 0.5815, 0.2917, 0.5762, 0.27, 0.6016, 0.2691, 0.6037, 0.2876, 0.3608, 0.302, 0.4501, 0.3092, 0.4528, 0.3441, 0.3557, 0.3369, 0.3602, 0.2988, 0.4522, 0.3053, 0.4501, 0.3092, 0.3608, 0.302, 0.4522, 0.3053, 0.4713, 0.3332, 0.4528, 0.3441, 0.4501, 0.3092, 0.3557, 0.3369, 0.3207, 0.3154, 0.3608, 0.302, 0.2744, 0.2752, 0.2692, 0.2957, 0.2407, 0.2925, 0.2427, 0.2728, 0.2427, 0.2728, 0.2407, 0.2925, 0.2113, 0.2902, 0.2127, 0.2705, 0.2127, 0.2705, 0.2113, 0.2902, 0.1827, 0.2879, 0.1843, 0.2684, 0.1843, 0.2684, 0.1827, 0.2879, 0.1538, 0.2855, 0.1553, 0.2663, 0.1553, 0.2663, 0.1538, 0.2855, 0.1259, 0.2829, 0.1278, 0.2639, 0.1278, 0.2639, 0.1259, 0.2829, 0.09746, 0.28, 0.09952, 0.2611, 0.09952, 0.2611, 0.09746, 0.28, 0.06983, 0.2764, 0.07303, 0.2575, 0.07303, 0.2575, 0.06983, 0.2764, 0.04088, 0.271, 0.04606, 0.2527, 0.2737, 0.2175, 0.2739, 0.271, 0.2449, 0.2713, 0.2459, 0.2158, 0.219, 0.261, 0.2367, 0.2634, 0.2418, 0.2679, 0.2137, 0.2659, 0.2108, 0.2151, 0.2106, 0.2687, 0.1864, 0.267, 0.1862, 0.2143, 0.1612, 0.257, 0.1784, 0.2593, 0.1833, 0.2637, 0.1561, 0.2618, 0.1525, 0.2127, 0.1532, 0.2645, 0.1298, 0.2625, 0.1288, 0.2114, 0.1052, 0.2522, 0.1219, 0.2549, 0.1267, 0.2593, 0.1003, 0.2568, 0.09678, 0.2092, 0.09746, 0.2593, 0.075, 0.2563, 0.0749, 0.2076, 0.05179, 0.2445, 0.06756, 0.2483, 0.0721, 0.2529, 0.04693, 0.2486, 0.2688, 0.1236, 0.2749, 0.1489, 0.2551, 0.1491, 0.2534, 0.1257, 0.2534, 0.1257, 0.2551, 0.1491, 0.2363, 0.1495, 0.236, 0.126, 0.236, 0.126, 0.2363, 0.1495, 0.2177, 0.1493, 0.2181, 0.1256, 0.2181, 0.1256, 0.2177, 0.1493, 0.1992, 0.1489, 0.1999, 0.1248, 0.1999, 0.1248, 0.1992, 0.1489, 0.1805, 0.1484, 0.1813, 0.124, 0.1813, 0.124, 0.1805, 0.1484, 0.162, 0.1481, 0.1623, 0.1233, 0.1623, 0.1233, 0.162, 0.1481, 0.1433, 0.148, 0.1428, 0.1229, 0.1428, 0.1229, 0.1433, 0.148, 0.1248, 0.1485, 0.1226, 0.1234, 0.2749, 0.1489, 0.2741, 0.2088, 0.2437, 0.2098, 0.2551, 0.1491, 0.2551, 0.1491, 0.2437, 0.2098, 0.2129, 0.2091, 0.2363, 0.1495, 0.2363, 0.1495, 0.2129, 0.2091, 0.1839, 0.2084, 0.2177, 0.1493, 0.2177, 0.1493, 0.1839, 0.2084, 0.1543, 0.207, 0.1992, 0.1489, 0.1992, 0.1489, 0.1543, 0.207, 0.1264, 0.2057, 0.1805, 0.1484, 0.1805, 0.1484, 0.1264, 0.2057, 0.09834, 0.204, 0.162, 0.1481, 0.162, 0.1481, 0.09834, 0.204, 0.07262, 0.2022, 0.1433, 0.148, 0.1433, 0.148, 0.07262, 0.2022, 0.04764, 0.1997, 0.1248, 0.1485, 0.06849, 0.2146, 0.06756, 0.2483, 0.05179, 0.2445, 0.05182, 0.2117, 0.06756, 0.2483, 0.06849, 0.2146, 0.07225, 0.2102, 0.0721, 0.2529, 0.1221, 0.2194, 0.1219, 0.2549, 0.1052, 0.2522, 0.1035, 0.2172, 0.1219, 0.2549, 0.1221, 0.2194, 0.126, 0.2144, 0.1267, 0.2593, 0.1791, 0.2228, 0.1784, 0.2593, 0.1612, 0.257, 0.1595, 0.2208, 0.1784, 0.2593, 0.1791, 0.2228, 0.1832, 0.2175, 0.1833, 0.2637, 0.2383, 0.2249, 0.2367, 0.2634, 0.219, 0.261, 0.2179, 0.2233, 0.2367, 0.2634, 0.2383, 0.2249, 0.2427, 0.2193, 0.2418, 0.2679, 0.3176, 0.1504, 0.3174, 0.1474, 0.3369, 0.1427, 0.3376, 0.1487, 0.5722, 0.2507, 0.5747, 0.189, 0.6025, 0.1934, 0.5999, 0.2515, 0.6173, 0.2564, 0.6172, 0.2526, 0.6389, 0.2544, 0.639, 0.258, 0.7049, 0.2601, 0.7087, 0.2037, 0.9374, 0.1939, 0.934, 0.2775, 0.9849, 0.1697, 0.9849, 0.2972, 0.956, 0.2821, 0.9585, 0.1881, 0.4632, 0.122, 0.4637, 0.1228, 0.4592, 0.1329, 0.398, 0.1383, 0.3968, 0.1297, 0.05182, 0.2117, 0.05179, 0.2445, 0.04693, 0.2486, 0.0486, 0.2075, 0.449, 0.2822, 0.5067, 0.265, 0.5131, 0.283, 0.4522, 0.3053, 0.3403, 0.2091, 0.3421, 0.2654, 0.2916, 0.2643, 0.2833, 0.216, 0.34, 0.2005, 0.3403, 0.2091, 0.2833, 0.216, 0.2829, 0.2082, 0.398, 0.1383, 0.4479, 0.1825, 0.3829, 0.1934, 0.3582, 0.1459, 0.709, 0.1845, 0.7084, 0.1672, 0.9625, 0.146, 0.944, 0.1694, 0.7097, 0.1959, 0.709, 0.1845, 0.944, 0.1694, 0.9379, 0.1824, 0.5747, 0.1796, 0.5823, 0.1654, 0.6076, 0.172, 0.6025, 0.1846, 0.2129, 0.2091, 0.2108, 0.2151, 0.1862, 0.2143, 0.1839, 0.2084, 0.2383, 0.2249, 0.2179, 0.2233, 0.2139, 0.2186, 0.2427, 0.2193, 0.1839, 0.2084, 0.1862, 0.2143, 0.1525, 0.2127, 0.1543, 0.207, 0.1791, 0.2228, 0.1595, 0.2208, 0.1556, 0.2162, 0.1832, 0.2175, 0.1264, 0.2057, 0.1288, 0.2114, 0.09678, 0.2092, 0.09834, 0.204, 0.1221, 0.2194, 0.1035, 0.2172, 0.09969, 0.2127, 0.126, 0.2144, 0.07262, 0.2022, 0.0749, 0.2076, 0.04612, 0.2043, 0.04764, 0.1997, 0.06849, 0.2146, 0.05182, 0.2117, 0.0486, 0.2075, 0.07225, 0.2102, 0.6172, 0.2526, 0.6194, 0.1965, 0.6408, 0.2008, 0.6389, 0.2544, 0.09746, 0.2593, 0.09952, 0.2611, 0.07303, 0.2575, 0.075, 0.2563, 0.1532, 0.2645, 0.1553, 0.2663, 0.1278, 0.2639, 0.1298, 0.2625, 0.2106, 0.2687, 0.2127, 0.2705, 0.1843, 0.2684, 0.1864, 0.267, 0.2739, 0.271, 0.2744, 0.2752, 0.2427, 0.2728, 0.2449, 0.2713, 0.2179, 0.2233, 0.219, 0.261, 0.2137, 0.2659, 0.2139, 0.2186, 0.2437, 0.2098, 0.2459, 0.2158, 0.2108, 0.2151, 0.2129, 0.2091, 0.1595, 0.2208, 0.1612, 0.257, 0.1561, 0.2618, 0.1556, 0.2162, 0.2449, 0.2713, 0.2427, 0.2728, 0.2127, 0.2705, 0.2106, 0.2687, 0.1035, 0.2172, 0.1052, 0.2522, 0.1003, 0.2568, 0.09969, 0.2127, 0.1864, 0.267, 0.1843, 0.2684, 0.1553, 0.2663, 0.1532, 0.2645, 0.04419, 0.2508, 0.04606, 0.2527, 0.02426, 0.2474, 0.02433, 0.2447, 0.1298, 0.2625, 0.1278, 0.2639, 0.09952, 0.2611, 0.09746, 0.2593, 0.2741, 0.2088, 0.2737, 0.2175, 0.2459, 0.2158, 0.2437, 0.2098, 0.1543, 0.207, 0.1525, 0.2127, 0.1288, 0.2114, 0.1264, 0.2057, 0.09834, 0.204, 0.09678, 0.2092, 0.0749, 0.2076, 0.07262, 0.2022, 0.1069, 0.1491, 0.02655, 0.1961, 0.003029, 0.1858, 0.1018, 0.1256, 0.4875, 0.04513, 0.4642, 0.05858, 0.4505, 0.01962, 0.4553, 0.0, 0.4642, 0.05858, 0.4083, 0.06776, 0.4216, 0.02514, 0.4505, 0.01962, 0.4721, 0.09835, 0.3924, 0.1055, 0.4083, 0.06776, 0.4642, 0.05858, 0.3924, 0.1055, 0.3667, 0.08506, 0.3869, 0.05884, 0.4083, 0.06776, 0.411, 0.009243, 0.4553, 0.0, 0.453, 0.002372, 0.451, 0.00365, 0.4496, 0.0035, 0.4179, 0.0107, 0.4166, 0.01154, 0.4147, 0.0113, 0.4083, 0.06776, 0.3869, 0.05884, 0.411, 0.009243, 0.4216, 0.02514, 0.04363, 0.6259, 0.05043, 0.6262, 0.05489, 0.9916, 0.04899, 0.989, 0.02142, 0.3505, 0.02917, 0.3487, 0.02949, 0.6185, 0.02214, 0.6187, 0.04468, 0.3455, 0.05246, 0.345, 0.05141, 0.6193, 0.04409, 0.6187, 0.05246, 0.345, 0.06174, 0.3441, 0.06059, 0.6214, 0.05141, 0.6193, 0.02243, 0.626, 0.01531, 0.6266, 0.01509, 0.6241, 0.02235, 0.6236, 0.0, 0.3522, 0.00591, 0.3522, 0.006818, 0.6199, 0.0004893, 0.6212, 0.03663, 0.6257, 0.02954, 0.6258, 0.02955, 0.6233, 0.03671, 0.6233, 0.05785, 0.6279, 0.05043, 0.6262, 0.05075, 0.624, 0.05874, 0.626, 0.06174, 1.0, 0.01419, 0.9987, 0.01955, 0.9927, 0.02567, 0.9895, 0.03157, 0.9888, 0.03745, 0.9899, 0.04322, 0.9886, 0.04899, 0.989, 0.05489, 0.9916, 0.01531, 0.6266, 0.02243, 0.626, 0.03157, 0.9888, 0.02567, 0.9895, 0.02243, 0.626, 0.02954, 0.6258, 0.03745, 0.9899, 0.03157, 0.9888, 0.00267, 0.6287, 0.008233, 0.6277, 0.01955, 0.9927, 0.01419, 0.9987, 0.008233, 0.6277, 0.01531, 0.6266, 0.02567, 0.9895, 0.01955, 0.9927, 0.02954, 0.6258, 0.03663, 0.6257, 0.04322, 0.9886, 0.03745, 0.9899, 0.03663, 0.6257, 0.04363, 0.6259, 0.04899, 0.989, 0.04322, 0.9886, 0.05043, 0.6262, 0.05785, 0.6279, 0.06174, 1.0, 0.05489, 0.9916, 0.03692, 0.3474, 0.04468, 0.3455, 0.04409, 0.6187, 0.03679, 0.6185, 0.3416, 0.2796, 0.3626, 0.2803, 0.3602, 0.2988, 0.3626, 0.2803, 0.3841, 0.2814, 0.3602, 0.2988, 0.3155, 0.1402, 0.3119, 0.1321, 0.3313, 0.1248, 0.3352, 0.1357, 0.3403, 0.2091, 0.34, 0.2005, 0.3612, 0.1972, 0.3617, 0.2062, 0.3617, 0.2062, 0.3612, 0.1972, 0.3829, 0.1934, 0.3836, 0.203, 0.3352, 0.1357, 0.3313, 0.1248, 0.3509, 0.1183, 0.3549, 0.1307, 0.3376, 0.1487, 0.3369, 0.1427, 0.3568, 0.1383, 0.3582, 0.1459, 0.34, 0.2005, 0.3176, 0.1504, 0.3376, 0.1487, 0.3612, 0.1972, 0.3612, 0.1972, 0.3376, 0.1487, 0.3582, 0.1459, 0.3829, 0.1934, 0.3416, 0.2796, 0.342, 0.2691, 0.3628, 0.2694, 0.3626, 0.2803, 0.3626, 0.2803, 0.3628, 0.2694, 0.3845, 0.2699, 0.3841, 0.2814, 0.3119, 0.1321, 0.3025, 0.1085, 0.3219, 0.1004, 0.3313, 0.1248, 0.3313, 0.1248, 0.3219, 0.1004, 0.3418, 0.09325, 0.3509, 0.1183, 0.342, 0.2691, 0.3421, 0.2654, 0.3629, 0.2654, 0.3628, 0.2694, 0.3628, 0.2694, 0.3629, 0.2654, 0.3845, 0.2656, 0.3845, 0.2699, 0.3421, 0.2654, 0.3403, 0.2091, 0.3403, 0.2091, 0.3421, 0.2654, 0.3629, 0.2654, 0.3617, 0.2062, 0.3836, 0.203, 0.3845, 0.2656, 0.2896, 0.2773, 0.2922, 0.2753, 0.2948, 0.275, 0.3416, 0.2796, 0.3602, 0.2988, 0.2896, 0.2774, 0.6016, 0.2691, 0.5995, 0.2555, 0.6084, 0.256, 0.6095, 0.2693, 0.6095, 0.2693, 0.6084, 0.256, 0.6173, 0.2564, 0.6175, 0.2693, 0.6025, 0.1934, 0.6025, 0.1846, 0.6112, 0.1861, 0.6109, 0.1949, 0.6109, 0.1949, 0.6112, 0.1861, 0.6198, 0.1879, 0.6194, 0.1965, 0.6232, 0.1757, 0.6198, 0.1879, 0.6112, 0.1861, 0.6154, 0.1737, 0.6154, 0.1737, 0.6112, 0.1861, 0.6025, 0.1846, 0.6076, 0.172, 0.6037, 0.2876, 0.6016, 0.2691, 0.6095, 0.2693, 0.6109, 0.287, 0.6109, 0.287, 0.6095, 0.2693, 0.6175, 0.2693, 0.6182, 0.2866, 0.6281, 0.1591, 0.6232, 0.1757, 0.6154, 0.1737, 0.621, 0.1569, 0.621, 0.1569, 0.6154, 0.1737, 0.6076, 0.172, 0.614, 0.1545, 0.5999, 0.2515, 0.6025, 0.1934, 0.6109, 0.1949, 0.6086, 0.2519, 0.6086, 0.2519, 0.6109, 0.1949, 0.6194, 0.1965, 0.6172, 0.2526, 0.5995, 0.2555, 0.5999, 0.2515, 0.6086, 0.2519, 0.6084, 0.256, 0.6084, 0.256, 0.6086, 0.2519, 0.6172, 0.2526, 0.6173, 0.2564, 0.509, 0.1538, 0.5066, 0.1857, 0.4484, 0.1935, 0.4479, 0.1825, 0.6408, 0.2008, 0.6414, 0.1925, 0.6636, 0.1953, 0.663, 0.2035, 0.663, 0.2035, 0.6636, 0.1953, 0.6887, 0.1964, 0.688, 0.2046, 0.688, 0.2046, 0.6887, 0.1964, 0.7097, 0.1959, 0.7087, 0.2037, 0.709, 0.1845, 0.7097, 0.1959, 0.6887, 0.1964, 0.6887, 0.1845, 0.6887, 0.1845, 0.6887, 0.1964, 0.6636, 0.1953, 0.6647, 0.1832, 0.6647, 0.1832, 0.6636, 0.1953, 0.6414, 0.1925, 0.6435, 0.1803, 0.6372, 0.2872, 0.6381, 0.2701, 0.659, 0.272, 0.6572, 0.2888, 0.6572, 0.2888, 0.659, 0.272, 0.6826, 0.2748, 0.6802, 0.2918, 0.6802, 0.2918, 0.6826, 0.2748, 0.7026, 0.2774, 0.7, 0.2947, 0.7084, 0.1672, 0.709, 0.1845, 0.6887, 0.1845, 0.6889, 0.1675, 0.6889, 0.1675, 0.6887, 0.1845, 0.6647, 0.1832, 0.6664, 0.1661, 0.6664, 0.1661, 0.6647, 0.1832, 0.6435, 0.1803, 0.6467, 0.1632, 0.639, 0.258, 0.6389, 0.2544, 0.6605, 0.2564, 0.6604, 0.2603, 0.6604, 0.2603, 0.6605, 0.2564, 0.6846, 0.2585, 0.6843, 0.2633, 0.6843, 0.2633, 0.6846, 0.2585, 0.7049, 0.2601, 0.7045, 0.266, 0.6389, 0.2544, 0.6408, 0.2008, 0.663, 0.2035, 0.6605, 0.2564, 0.6605, 0.2564, 0.663, 0.2035, 0.688, 0.2046, 0.6846, 0.2585, 0.6846, 0.2585, 0.688, 0.2046, 0.7087, 0.2037, 0.7049, 0.2601, 0.6381, 0.2701, 0.639, 0.258, 0.6604, 0.2603, 0.659, 0.272, 0.659, 0.272, 0.6604, 0.2603, 0.6843, 0.2633, 0.6826, 0.2748, 0.6826, 0.2748, 0.6843, 0.2633, 0.7045, 0.266, 0.7026, 0.2774, 0.5131, 0.283, 0.5067, 0.265, 0.5268, 0.2598, 0.5329, 0.2776, 0.5329, 0.2776, 0.5268, 0.2598, 0.5505, 0.2561, 0.5559, 0.2727, 0.5559, 0.2727, 0.5505, 0.2561, 0.5718, 0.2549, 0.5762, 0.27, 0.5066, 0.1857, 0.509, 0.1538, 0.5295, 0.1643, 0.5281, 0.185, 0.5281, 0.185, 0.5295, 0.1643, 0.5533, 0.1737, 0.5528, 0.1863, 0.5528, 0.1863, 0.5533, 0.1737, 0.5747, 0.1796, 0.5747, 0.189, 0.5823, 0.1654, 0.5747, 0.1796, 0.5533, 0.1737, 0.5626, 0.1582, 0.5626, 0.1582, 0.5533, 0.1737, 0.5295, 0.1643, 0.5408, 0.148, 0.5408, 0.148, 0.5295, 0.1643, 0.509, 0.1538, 0.5224, 0.1372, 0.5233, 0.3103, 0.5131, 0.283, 0.5329, 0.2776, 0.5418, 0.3036, 0.5418, 0.3036, 0.5329, 0.2776, 0.5559, 0.2727, 0.5631, 0.2967, 0.5631, 0.2967, 0.5559, 0.2727, 0.5762, 0.27, 0.5815, 0.2917, 0.5925, 0.1452, 0.5823, 0.1654, 0.5626, 0.1582, 0.5755, 0.1359, 0.5755, 0.1359, 0.5626, 0.1582, 0.5408, 0.148, 0.5564, 0.1242, 0.5564, 0.1242, 0.5408, 0.148, 0.5224, 0.1372, 0.5402, 0.113, 0.5065, 0.2559, 0.5066, 0.1857, 0.5281, 0.185, 0.5269, 0.2531, 0.5269, 0.2531, 0.5281, 0.185, 0.5528, 0.1863, 0.5508, 0.2511, 0.5508, 0.2511, 0.5528, 0.1863, 0.5747, 0.189, 0.5722, 0.2507, 0.5067, 0.265, 0.5065, 0.2559, 0.5269, 0.2531, 0.5268, 0.2598, 0.5268, 0.2598, 0.5269, 0.2531, 0.5508, 0.2511, 0.5505, 0.2561, 0.5505, 0.2561, 0.5508, 0.2511, 0.5722, 0.2507, 0.5718, 0.2549, 0.5762, 0.27, 0.5718, 0.2549, 0.5995, 0.2555, 0.6016, 0.2691, 0.9337, 0.3117, 0.9293, 0.2981, 0.9335, 0.2979, 0.9391, 0.3084, 0.9391, 0.3084, 0.9335, 0.2979, 0.9379, 0.2975, 0.9437, 0.3047, 0.9437, 0.3047, 0.9379, 0.2975, 0.9432, 0.2967, 0.9476, 0.3004, 0.9476, 0.3004, 0.9432, 0.2967, 0.9504, 0.2952, 0.9374, 0.1939, 0.9379, 0.1824, 0.9421, 0.1829, 0.9424, 0.1929, 0.9424, 0.1929, 0.9421, 0.1829, 0.946, 0.1838, 0.9474, 0.1917, 0.9474, 0.1917, 0.946, 0.1838, 0.951, 0.1851, 0.9526, 0.1901, 0.9526, 0.1901, 0.951, 0.1851, 0.9585, 0.1881, 0.9585, 0.1881, 0.951, 0.1851, 0.9562, 0.1819, 0.9562, 0.1819, 0.951, 0.1851, 0.946, 0.1838, 0.9529, 0.1773, 0.9529, 0.1773, 0.946, 0.1838, 0.9421, 0.1829, 0.949, 0.1733, 0.949, 0.1733, 0.9421, 0.1829, 0.9379, 0.1824, 0.944, 0.1694, 0.9496, 0.3363, 0.9337, 0.3117, 0.9391, 0.3084, 0.9567, 0.3314, 0.9567, 0.3314, 0.9391, 0.3084, 0.9437, 0.3047, 0.9631, 0.3261, 0.9631, 0.3261, 0.9437, 0.3047, 0.9476, 0.3004, 0.9691, 0.3202, 0.9691, 0.3202, 0.9476, 0.3004, 0.9504, 0.2952, 0.9747, 0.3136, 0.9849, 0.1697, 0.9585, 0.1881, 0.9562, 0.1819, 0.9798, 0.1629, 0.9798, 0.1629, 0.9562, 0.1819, 0.9529, 0.1773, 0.9747, 0.157, 0.9747, 0.157, 0.9529, 0.1773, 0.949, 0.1733, 0.9691, 0.1515, 0.9691, 0.1515, 0.949, 0.1733, 0.944, 0.1694, 0.9625, 0.146, 0.9293, 0.2981, 0.9329, 0.2832, 0.9378, 0.2842, 0.9335, 0.2979, 0.9335, 0.2979, 0.9378, 0.2842, 0.9427, 0.2854, 0.9379, 0.2975, 0.9379, 0.2975, 0.9427, 0.2854, 0.9478, 0.2872, 0.9432, 0.2967, 0.9432, 0.2967, 0.9478, 0.2872, 0.9541, 0.2898, 0.9504, 0.2952, 0.9329, 0.2832, 0.934, 0.2775, 0.9391, 0.2783, 0.9378, 0.2842, 0.9378, 0.2842, 0.9391, 0.2783, 0.9444, 0.2793, 0.9427, 0.2854, 0.9427, 0.2854, 0.9444, 0.2793, 0.95, 0.2805, 0.9478, 0.2872, 0.9478, 0.2872, 0.95, 0.2805, 0.956, 0.2821, 0.9541, 0.2898, 0.934, 0.2775, 0.9374, 0.1939, 0.9424, 0.1929, 0.9391, 0.2783, 0.9391, 0.2783, 0.9424, 0.1929, 0.9474, 0.1917, 0.9444, 0.2793, 0.9444, 0.2793, 0.9474, 0.1917, 0.9526, 0.1901, 0.95, 0.2805, 0.95, 0.2805, 0.9526, 0.1901, 0.9585, 0.1881, 0.956, 0.2821, 0.7026, 0.2774, 0.7045, 0.266, 0.9293, 0.2981, 0.9337, 0.3117, 0.075, 0.2563, 0.04419, 0.2508, 0.04558, 0.2496, 0.07349, 0.2545, 0.07349, 0.2545, 0.04558, 0.2496, 0.04693, 0.2486, 0.0721, 0.2529, 0.1298, 0.2625, 0.09746, 0.2593, 0.09889, 0.258, 0.1282, 0.2608, 0.1282, 0.2608, 0.09889, 0.258, 0.1003, 0.2568, 0.1267, 0.2593, 0.1864, 0.267, 0.1532, 0.2645, 0.1547, 0.2632, 0.1848, 0.2652, 0.1848, 0.2652, 0.1547, 0.2632, 0.1561, 0.2618, 0.1833, 0.2637, 0.2449, 0.2713, 0.2106, 0.2687, 0.2122, 0.2673, 0.2433, 0.2695, 0.2433, 0.2695, 0.2122, 0.2673, 0.2137, 0.2659, 0.2418, 0.2679, 0.2418, 0.2679, 0.2427, 0.2193, 0.2443, 0.2176, 0.2433, 0.2695, 0.2433, 0.2695, 0.2443, 0.2176, 0.2459, 0.2158, 0.2449, 0.2713, 0.2106, 0.2687, 0.2108, 0.2151, 0.2125, 0.2169, 0.2122, 0.2673, 0.2122, 0.2673, 0.2125, 0.2169, 0.2139, 0.2186, 0.2137, 0.2659, 0.1833, 0.2637, 0.1832, 0.2175, 0.1847, 0.2159, 0.1848, 0.2652, 0.1848, 0.2652, 0.1847, 0.2159, 0.1862, 0.2143, 0.1864, 0.267, 0.1532, 0.2645, 0.1525, 0.2127, 0.1541, 0.2145, 0.1547, 0.2632, 0.1547, 0.2632, 0.1541, 0.2145, 0.1556, 0.2162, 0.1561, 0.2618, 0.1267, 0.2593, 0.126, 0.2144, 0.1274, 0.2129, 0.1282, 0.2608, 0.1282, 0.2608, 0.1274, 0.2129, 0.1288, 0.2114, 0.1298, 0.2625, 0.09746, 0.2593, 0.09678, 0.2092, 0.09831, 0.211, 0.09889, 0.258, 0.09889, 0.258, 0.09831, 0.211, 0.09969, 0.2127, 0.1003, 0.2568, 0.0721, 0.2529, 0.07225, 0.2102, 0.07355, 0.2089, 0.07349, 0.2545, 0.07349, 0.2545, 0.07355, 0.2089, 0.0749, 0.2076, 0.075, 0.2563, 0.04419, 0.2508, 0.04612, 0.2043, 0.04742, 0.206, 0.04558, 0.2496, 0.04558, 0.2496, 0.04742, 0.206, 0.0486, 0.2075, 0.04693, 0.2486, 0.2427, 0.2193, 0.2139, 0.2186, 0.2125, 0.2169, 0.2443, 0.2176, 0.2443, 0.2176, 0.2125, 0.2169, 0.2108, 0.2151, 0.2459, 0.2158, 0.1832, 0.2175, 0.1556, 0.2162, 0.1541, 0.2145, 0.1847, 0.2159, 0.1847, 0.2159, 0.1541, 0.2145, 0.1525, 0.2127, 0.1862, 0.2143, 0.126, 0.2144, 0.09969, 0.2127, 0.09831, 0.211, 0.1274, 0.2129, 0.1274, 0.2129, 0.09831, 0.211, 0.09678, 0.2092, 0.1288, 0.2114, 0.07225, 0.2102, 0.0486, 0.2075, 0.04742, 0.206, 0.07355, 0.2089, 0.07355, 0.2089, 0.04742, 0.206, 0.04612, 0.2043, 0.0749, 0.2076, 0.075, 0.2563, 0.07303, 0.2575, 0.04606, 0.2527, 0.04419, 0.2508, 0.3953, 0.1208, 0.4635, 0.1142, 0.4618, 0.1183, 0.3961, 0.1252, 0.3961, 0.1252, 0.4618, 0.1183, 0.4632, 0.122, 0.3968, 0.1297, 0.275, 0.2173, 0.2743, 0.2089, 0.2788, 0.2087, 0.2792, 0.2167, 0.2792, 0.2167, 0.2788, 0.2087, 0.2829, 0.2082, 0.2833, 0.216, 0.2896, 0.2773, 0.2848, 0.2704, 0.2888, 0.2686, 0.2922, 0.2753, 0.2922, 0.2753, 0.2888, 0.2686, 0.2922, 0.2674, 0.2948, 0.275, 0.2848, 0.2704, 0.2835, 0.2669, 0.2876, 0.2654, 0.2888, 0.2686, 0.2888, 0.2686, 0.2876, 0.2654, 0.2916, 0.2643, 0.2922, 0.2674, 0.2835, 0.2669, 0.275, 0.2173, 0.2792, 0.2167, 0.2876, 0.2654, 0.2876, 0.2654, 0.2792, 0.2167, 0.2833, 0.216, 0.2916, 0.2643, 0.2743, 0.2089, 0.2788, 0.1514, 0.2825, 0.1539, 0.2788, 0.2087, 0.2788, 0.2087, 0.2825, 0.1539, 0.2861, 0.1565, 0.2829, 0.2082, 0.3155, 0.1402, 0.3352, 0.1357, 0.3363, 0.1391, 0.3168, 0.1438, 0.3168, 0.1438, 0.3363, 0.1391, 0.3369, 0.1427, 0.3174, 0.1474, 0.3352, 0.1357, 0.3549, 0.1307, 0.3559, 0.1345, 0.3363, 0.1391, 0.3363, 0.1391, 0.3559, 0.1345, 0.3568, 0.1383, 0.3369, 0.1427, 0.2788, 0.1514, 0.3155, 0.1402, 0.3168, 0.1438, 0.2825, 0.1539, 0.2825, 0.1539, 0.3168, 0.1438, 0.3174, 0.1474, 0.2861, 0.1565, 0.3968, 0.1297, 0.3568, 0.1383, 0.3559, 0.1345, 0.3961, 0.1252, 0.3961, 0.1252, 0.3559, 0.1345, 0.3549, 0.1307, 0.3953, 0.1208, 0.4592, 0.1329, 0.476, 0.1332, 0.509, 0.1538, 0.4479, 0.1825, 0.398, 0.1383, 0.4637, 0.1228, 0.4691, 0.1288, 0.4592, 0.1329, 0.4691, 0.1288, 0.476, 0.1332, 0.4592, 0.1329, 0.5138, 0.09121, 0.4905, 0.1142, 0.4847, 0.1093, 0.509, 0.08623, 0.509, 0.08623, 0.4847, 0.1093, 0.4789, 0.104, 0.5043, 0.08112, 0.4905, 0.1142, 0.476, 0.1332, 0.4691, 0.1288, 0.4847, 0.1093, 0.4847, 0.1093, 0.4691, 0.1288, 0.4637, 0.1228, 0.4789, 0.104, 0.4905, 0.1142, 0.5224, 0.1372, 0.509, 0.1538, 0.476, 0.1332, 0.02235, 0.6236, 0.01509, 0.6241, 0.01492, 0.6223, 0.02228, 0.6218, 0.02228, 0.6218, 0.01492, 0.6223, 0.01476, 0.6207, 0.0222, 0.6202, 0.0222, 0.6202, 0.01476, 0.6207, 0.01463, 0.6191, 0.02214, 0.6187, 0.03671, 0.6233, 0.02955, 0.6233, 0.02954, 0.6216, 0.03675, 0.6216, 0.03675, 0.6216, 0.02954, 0.6216, 0.02951, 0.62, 0.03677, 0.62, 0.03677, 0.62, 0.02951, 0.62, 0.02949, 0.6185, 0.03679, 0.6185, 0.02955, 0.6233, 0.02235, 0.6236, 0.02228, 0.6218, 0.02954, 0.6216, 0.02954, 0.6216, 0.02228, 0.6218, 0.0222, 0.6202, 0.02951, 0.62, 0.02951, 0.62, 0.0222, 0.6202, 0.02214, 0.6187, 0.02949, 0.6185, 0.01509, 0.6241, 0.007707, 0.625, 0.007374, 0.6233, 0.01492, 0.6223, 0.01492, 0.6223, 0.007374, 0.6233, 0.007079, 0.6216, 0.01476, 0.6207, 0.01476, 0.6207, 0.007079, 0.6216, 0.006818, 0.6199, 0.01463, 0.6191, 0.04381, 0.6235, 0.03671, 0.6233, 0.03675, 0.6216, 0.04391, 0.6218, 0.04391, 0.6218, 0.03675, 0.6216, 0.03677, 0.62, 0.044, 0.6202, 0.044, 0.6202, 0.03677, 0.62, 0.03679, 0.6185, 0.04409, 0.6187, 0.04409, 0.6187, 0.05141, 0.6193, 0.05118, 0.6208, 0.044, 0.6202, 0.044, 0.6202, 0.05118, 0.6208, 0.05097, 0.6224, 0.04391, 0.6218, 0.04391, 0.6218, 0.05097, 0.6224, 0.05075, 0.624, 0.04381, 0.6235, 0.007707, 0.625, 0.001979, 0.6264, 0.0014, 0.6247, 0.007374, 0.6233, 0.007374, 0.6233, 0.0014, 0.6247, 0.0008826, 0.623, 0.007079, 0.6216, 0.007079, 0.6216, 0.0008826, 0.623, 0.0004893, 0.6212, 0.006818, 0.6199, 0.05141, 0.6193, 0.06059, 0.6214, 0.06011, 0.623, 0.05118, 0.6208, 0.05118, 0.6208, 0.06011, 0.623, 0.05947, 0.6245, 0.05097, 0.6224, 0.05097, 0.6224, 0.05947, 0.6245, 0.05874, 0.626, 0.05075, 0.624, 0.01367, 0.3516, 0.02142, 0.3505, 0.02214, 0.6187, 0.01463, 0.6191, 0.1248, 0.1485, 0.04764, 0.1997, 0.02663, 0.1965, 0.02655, 0.1961, 0.1069, 0.1491, 0.02595, 0.197, 0.02616, 0.1965, 0.02663, 0.1965, 0.02616, 0.1965, 0.02655, 0.1961, 0.02663, 0.1965, 0.02595, 0.197, 0.002485, 0.187, 0.00275, 0.1864, 0.02616, 0.1965, 0.02616, 0.1965, 0.00275, 0.1864, 0.003029, 0.1858, 0.02655, 0.1961, 0.01237, 0.2028, 0.00622, 0.1965, 0.0, 0.1932, 0.002485, 0.187, 0.02595, 0.197, 0.02515, 0.2018, 0.01817, 0.2099, 0.01237, 0.2028, 0.02515, 0.2018, 0.02433, 0.2447, 0.02426, 0.2474, 0.01938, 0.2298, 0.02164, 0.2234, 0.02143, 0.2169, 0.4216, 0.02514, 0.411, 0.009243, 0.4147, 0.0113, 0.4221, 0.02373, 0.4553, 0.0, 0.4505, 0.01962, 0.4493, 0.01865, 0.453, 0.002372, 0.4468, 0.01624, 0.4235, 0.02085, 0.4179, 0.0107, 0.4496, 0.0035, 0.4235, 0.02085, 0.4468, 0.01624, 0.4481, 0.01739, 0.4228, 0.02231, 0.4228, 0.02231, 0.4481, 0.01739, 0.4493, 0.01865, 0.4221, 0.02373, 0.4468, 0.01624, 0.4496, 0.0035, 0.451, 0.00365, 0.4481, 0.01739, 0.4481, 0.01739, 0.451, 0.00365, 0.453, 0.002372, 0.4493, 0.01865, 0.4221, 0.02373, 0.4147, 0.0113, 0.4166, 0.01154, 0.4228, 0.02231, 0.4228, 0.02231, 0.4166, 0.01154, 0.4179, 0.0107, 0.4235, 0.02085, 0.4505, 0.01962, 0.4216, 0.02514, 0.4221, 0.02373, 0.4493, 0.01865, 0.3617, 0.2062, 0.3629, 0.2654, 0.3629, 0.2654, 0.3617, 0.2062, 0.3629, 0.2654, 0.3421, 0.2654, 0.3421, 0.2654, 0.3629, 0.2654, 0.3403, 0.2091, 0.3617, 0.2062, 0.3617, 0.2062, 0.3403, 0.2091, 0.3587, 0.2097, 0.3434, 0.2117, 0.3419, 0.2104, 0.3603, 0.2079, 0.3603, 0.2079, 0.3419, 0.2104, 0.3405, 0.2092, 0.3615, 0.2064, 0.3615, 0.2064, 0.3405, 0.2092, 0.3403, 0.2091, 0.3617, 0.2062, 0.3449, 0.2624, 0.3599, 0.2624, 0.3615, 0.2639, 0.3436, 0.2639, 0.3436, 0.2639, 0.3615, 0.2639, 0.3627, 0.2652, 0.3423, 0.2652, 0.3423, 0.2652, 0.3627, 0.2652, 0.3629, 0.2654, 0.3421, 0.2654, 0.3421, 0.2654, 0.3403, 0.2091, 0.3405, 0.2092, 0.3423, 0.2652, 0.3423, 0.2652, 0.3405, 0.2092, 0.3419, 0.2104, 0.3436, 0.2639, 0.3436, 0.2639, 0.3419, 0.2104, 0.3434, 0.2117, 0.3449, 0.2624, 0.3617, 0.2062, 0.3629, 0.2654, 0.3627, 0.2652, 0.3615, 0.2064, 0.3615, 0.2064, 0.3627, 0.2652, 0.3615, 0.2639, 0.3603, 0.2079, 0.3603, 0.2079, 0.3615, 0.2639, 0.3599, 0.2624, 0.3587, 0.2097, 0.3449, 0.2624, 0.3434, 0.2117, 0.3587, 0.2097, 0.3599, 0.2624])
me_cube_002.materials.append(mat_ar)
me_cube_002.materials.append(mat_accent)
me_cube_002.use_remesh_fix_poles = True
me_cube_002.use_remesh_preserve_attributes = False
me_cube_002.use_mirror_y = True
me_cube_002.update()
me_cube_003 = bpy.data.meshes.new('Cube.003')
me_cube_003.from_pydata([(0.5477, -0.09595, -0.3491), (0.5477, 0.09595, -0.3491), (0.8514, -0.09595, -0.4068), (0.8514, 0.09595, -0.4068), (0.5387, 0.05193, -0.3366), (0.5387, -0.05193, -0.3366), (0.5344, 2.08e-08, -0.3305), (0.8535, -0.05198, -0.3964), (0.8535, 0.05198, -0.3964), (0.8545, 1.765e-08, -0.3913), (0.9053, 0.06261, -1.036), (0.8455, 0.09595, -1.021), (0.8744, 0.08619, -1.035), (0.9053, -0.06261, -1.036), (0.8455, -0.09595, -1.021), (0.8744, -0.08619, -1.035), (1.065, 0.06261, -0.9423), (1.059, 0.09595, -0.8967), (1.072, 0.08619, -0.9191), (1.065, -0.06261, -0.9423), (1.059, -0.09595, -0.8967), (1.072, -0.08619, -0.9191), (0.8485, 0.05192, -1.034), (0.906, 0.05193, -1.039), (0.8767, 0.05193, -1.044), (0.906, -0.05193, -1.039), (0.8485, -0.05192, -1.034), (0.8767, -0.05193, -1.044), (0.9074, 1.313e-07, -1.045), (0.8499, 1.34e-07, -1.04), (0.8781, 1.348e-07, -1.051), (1.068, 0.05196, -0.9443), (1.069, 0.05197, -0.9049), (1.081, 0.05196, -0.9255), (1.069, -0.05197, -0.9049), (1.068, -0.05196, -0.9443), (1.081, -0.05196, -0.9255), (1.073, 9.528e-08, -0.9483), (1.074, 8.612e-08, -0.9089), (1.086, 8.987e-08, -0.9295), (0.5697, 0.09595, -0.6453), (0.5381, 0.09595, -0.4742), (0.5445, 0.09595, -0.561), (0.5381, -0.09595, -0.4742), (0.5697, -0.09595, -0.6453), (0.5445, -0.09595, -0.561), (0.8433, 0.09595, -0.4824), (0.8715, 0.09595, -0.6534), (0.8477, 0.09595, -0.5691), (0.8715, -0.09595, -0.6534), (0.8433, -0.09595, -0.4824), (0.8477, -0.09595, -0.5691), (0.7529, 0.09595, -0.9453), (0.6449, 0.09595, -0.807), (0.6921, 0.09595, -0.881), (0.6449, -0.09595, -0.807), (0.7529, -0.09595, -0.9453), (0.6921, -0.09595, -0.881), (0.9044, 0.09595, -0.7257), (1.015, 0.09595, -0.8631), (0.952, 0.09595, -0.7995), (1.015, -0.09595, -0.8631), (0.9044, -0.09595, -0.7257), (0.952, -0.09595, -0.7995), (0.5601, -0.05193, -0.6404), (0.5285, -0.05193, -0.4695), (0.535, -0.05193, -0.5562), (0.5285, 0.05193, -0.4695), (0.5601, 0.05193, -0.6404), (0.535, 0.05193, -0.5562), (0.5554, 6.855e-08, -0.638), (0.5239, 4.192e-08, -0.4672), (0.5303, 5.541e-08, -0.5539), (0.8729, 0.05203, -0.6488), (0.8448, 0.052, -0.478), (0.8492, 0.05202, -0.5646), (0.8448, -0.052, -0.478), (0.8729, -0.05203, -0.6488), (0.8492, -0.05202, -0.5646), (0.8736, 4.572e-08, -0.6465), (0.8455, 2.437e-08, -0.4758), (0.8499, 3.353e-08, -0.5624), (0.7487, -0.05193, -0.9522), (0.6409, -0.05193, -0.8141), (0.688, -0.05193, -0.888), (0.6409, 0.05193, -0.8141), (0.7487, 0.05193, -0.9522), (0.688, 0.05193, -0.888), (0.7466, 1.194e-07, -0.9556), (0.6389, 9.681e-08, -0.8176), (0.686, 1.087e-07, -0.8915), (0.9098, -0.05203, -0.7298), (1.02, -0.05199, -0.867), (0.9573, -0.05202, -0.8035), (1.02, 0.05199, -0.867), (0.9098, 0.05203, -0.7298), (0.9573, 0.05202, -0.8035), (1.022, 8.134e-08, -0.8689), (0.9124, 6.055e-08, -0.7318), (0.9599, 7.248e-08, -0.8055)], [], [(1, 4, 8, 3), (49, 44, 55, 62), (2, 0, 43, 50), (0, 5, 65, 43), (68, 40, 53, 85), (92, 61, 20, 34), (25, 35, 19, 13), (7, 2, 50, 76), (44, 64, 83, 55), (56, 82, 26, 14), (6, 71, 65, 5), (59, 94, 32, 17), (61, 56, 14, 20), (40, 47, 58, 53), (47, 73, 95, 58), (10, 16, 31, 23), (4, 1, 41, 67), (52, 59, 17, 11), (92, 34, 38, 97), (77, 49, 62, 91), (5, 0, 2, 7), (5, 7, 9, 6), (6, 9, 8, 4), (37, 28, 23, 31), (86, 22, 29, 88), (35, 25, 28, 37), (9, 80, 74, 8), (4, 67, 71, 6), (88, 29, 26, 82), (7, 76, 80, 9), (97, 38, 32, 94), (77, 91, 98, 79), (79, 98, 95, 73), (68, 85, 89, 70), (70, 89, 83, 64), (3, 8, 74, 46), (16, 10, 12, 18), (18, 12, 11, 17), (13, 19, 21, 15), (15, 21, 20, 14), (23, 28, 30, 24), (24, 30, 29, 22), (28, 25, 27, 30), (30, 27, 26, 29), (38, 34, 36, 39), (39, 36, 35, 37), (32, 38, 39, 33), (33, 39, 37, 31), (25, 13, 15, 27), (27, 15, 14, 26), (10, 23, 24, 12), (12, 24, 22, 11), (31, 16, 18, 33), (33, 18, 17, 32), (19, 35, 36, 21), (21, 36, 34, 20), (86, 52, 11, 22), (47, 40, 42, 48), (48, 42, 41, 46), (44, 49, 51, 45), (45, 51, 50, 43), (59, 52, 54, 60), (60, 54, 53, 58), (56, 61, 63, 57), (57, 63, 62, 55), (89, 85, 87, 90), (90, 87, 86, 88), (83, 89, 90, 84), (84, 90, 88, 82), (71, 67, 69, 72), (72, 69, 68, 70), (65, 71, 72, 66), (66, 72, 70, 64), (80, 76, 78, 81), (81, 78, 77, 79), (92, 97, 99, 93), (93, 99, 98, 91), (74, 80, 81, 75), (75, 81, 79, 73), (97, 94, 96, 99), (99, 96, 95, 98), (64, 44, 45, 66), (66, 45, 43, 65), (40, 68, 69, 42), (42, 69, 67, 41), (73, 47, 48, 75), (75, 48, 46, 74), (49, 77, 78, 51), (51, 78, 76, 50), (82, 56, 57, 84), (84, 57, 55, 83), (52, 86, 87, 54), (54, 87, 85, 53), (94, 59, 60, 96), (96, 60, 58, 95), (61, 92, 93, 63), (63, 93, 91, 62), (1, 3, 46, 41)])
me_cube_003.polygons.foreach_set('use_smooth', [True] * 98)
_uv = me_cube_003.uv_layers.new(name='UVMap')
_uv.uv.foreach_set('vector', [0.756, 0.8448, 0.7314, 0.8533, 0.7314, 0.7084, 0.756, 0.705, 0.4075, 0.5991, 0.2545, 0.6698, 0.2573, 0.5704, 0.4084, 0.5548, 0.4517, 0.7299, 0.3087, 0.8264, 0.2761, 0.7645, 0.4308, 0.6929, 0.7565, 0.4155, 0.781, 0.4071, 0.7807, 0.4718, 0.7562, 0.4765, 0.8385, 0.5657, 0.8631, 0.5705, 0.8631, 0.67, 0.8385, 0.6727, 0.6734, 0.4536, 0.6488, 0.4571, 0.6488, 0.4267, 0.6734, 0.4193, 0.2727, 0.8433, 0.2727, 0.9478, 0.2669, 0.9471, 0.2669, 0.8438, 0.6734, 0.7084, 0.6488, 0.705, 0.6488, 0.6773, 0.6734, 0.6786, 0.756, 0.5705, 0.7805, 0.5657, 0.7805, 0.6727, 0.756, 0.67, 0.7562, 0.7656, 0.7807, 0.768, 0.781, 0.8329, 0.7565, 0.8258, 0.81, 0.4029, 0.8097, 0.4695, 0.7807, 0.4718, 0.781, 0.4071, 0.756, 0.4571, 0.7314, 0.4536, 0.7314, 0.4193, 0.756, 0.4267, 0.4346, 0.46, 0.2821, 0.4757, 0.3129, 0.4165, 0.4496, 0.4332, 0.4517, 0.5595, 0.6046, 0.6303, 0.6055, 0.6746, 0.4545, 0.659, 0.756, 0.5971, 0.7314, 0.5985, 0.7314, 0.5515, 0.756, 0.5552, 0.3366, 0.8438, 0.3366, 0.9471, 0.3306, 0.9478, 0.3306, 0.8433, 0.839, 0.407, 0.8636, 0.4155, 0.8633, 0.4765, 0.8387, 0.4718, 0.4793, 0.7537, 0.6317, 0.7694, 0.6467, 0.7962, 0.51, 0.8129, 0.6734, 0.4536, 0.6734, 0.4193, 0.7024, 0.4156, 0.7024, 0.4518, 0.6733, 0.5985, 0.6488, 0.5971, 0.6488, 0.5552, 0.6733, 0.5515, 0.6734, 0.8533, 0.6488, 0.8448, 0.6488, 0.705, 0.6734, 0.7084, 0.6734, 0.8533, 0.6734, 0.7084, 0.7024, 0.7101, 0.7024, 0.8575, 0.7024, 0.8575, 0.7024, 0.7101, 0.7314, 0.7084, 0.7314, 0.8533, 0.3014, 0.9492, 0.3014, 0.8422, 0.3306, 0.8433, 0.3306, 0.9478, 0.8387, 0.768, 0.839, 0.8329, 0.81, 0.8364, 0.8097, 0.7693, 0.2727, 0.9478, 0.2727, 0.8433, 0.3014, 0.8422, 0.3014, 0.9492, 0.7024, 0.7101, 0.7024, 0.6792, 0.7314, 0.6786, 0.7314, 0.7084, 0.839, 0.407, 0.8387, 0.4718, 0.8097, 0.4695, 0.81, 0.4029, 0.8097, 0.7693, 0.81, 0.8364, 0.781, 0.8329, 0.7807, 0.768, 0.6734, 0.7084, 0.6734, 0.6786, 0.7024, 0.6792, 0.7024, 0.7101, 0.7024, 0.4518, 0.7024, 0.4156, 0.7314, 0.4193, 0.7314, 0.4536, 0.6733, 0.5985, 0.6733, 0.5515, 0.7024, 0.5496, 0.7024, 0.5991, 0.7024, 0.5991, 0.7024, 0.5496, 0.7314, 0.5515, 0.7314, 0.5985, 0.8385, 0.5657, 0.8385, 0.6727, 0.8095, 0.6739, 0.8095, 0.5634, 0.8095, 0.5634, 0.8095, 0.6739, 0.7805, 0.6727, 0.7805, 0.5657, 0.756, 0.705, 0.7314, 0.7084, 0.7314, 0.6786, 0.756, 0.6773, 0.3366, 0.9471, 0.3366, 0.8438, 0.3505, 0.8292, 0.3505, 0.9571, 0.6488, 0.811, 0.5219, 0.8264, 0.51, 0.8129, 0.6467, 0.7962, 0.2669, 0.8438, 0.2669, 0.9471, 0.2545, 0.9571, 0.2545, 0.8292, 0.3247, 0.4029, 0.4517, 0.4184, 0.4496, 0.4332, 0.3129, 0.4165, 0.3306, 0.8433, 0.3014, 0.8422, 0.3018, 0.8264, 0.331, 0.8275, 0.8391, 0.845, 0.8101, 0.8485, 0.81, 0.8364, 0.839, 0.8329, 0.3014, 0.8422, 0.2727, 0.8433, 0.2732, 0.8275, 0.3018, 0.8264, 0.8101, 0.8485, 0.7811, 0.845, 0.781, 0.8329, 0.81, 0.8364, 0.7024, 0.4156, 0.6734, 0.4193, 0.6734, 0.4066, 0.7024, 0.4029, 0.3018, 0.9607, 0.2731, 0.9593, 0.2727, 0.9478, 0.3014, 0.9492, 0.7314, 0.4193, 0.7024, 0.4156, 0.7024, 0.4029, 0.7314, 0.4066, 0.331, 0.9593, 0.3018, 0.9607, 0.3014, 0.9492, 0.3306, 0.9478, 0.2727, 0.8433, 0.2669, 0.8438, 0.2545, 0.8292, 0.2732, 0.8275, 0.7811, 0.845, 0.762, 0.8395, 0.7565, 0.8258, 0.781, 0.8329, 0.3366, 0.8438, 0.3306, 0.8433, 0.331, 0.8275, 0.3505, 0.8292, 0.8582, 0.8395, 0.8391, 0.845, 0.839, 0.8329, 0.8636, 0.8257, 0.3306, 0.9478, 0.3366, 0.9471, 0.3505, 0.9571, 0.331, 0.9593, 0.7314, 0.4066, 0.7505, 0.4123, 0.756, 0.4267, 0.7314, 0.4193, 0.2669, 0.9471, 0.2727, 0.9478, 0.2731, 0.9593, 0.2545, 0.9571, 0.6543, 0.4123, 0.6734, 0.4066, 0.6734, 0.4193, 0.6488, 0.4267, 0.8387, 0.768, 0.8633, 0.7655, 0.8636, 0.8257, 0.839, 0.8329, 0.6046, 0.6303, 0.4517, 0.5595, 0.4574, 0.5108, 0.6111, 0.5819, 0.6111, 0.5819, 0.4574, 0.5108, 0.4733, 0.4649, 0.628, 0.5365, 0.2545, 0.6698, 0.4075, 0.5991, 0.4139, 0.6475, 0.2603, 0.7186, 0.2603, 0.7186, 0.4139, 0.6475, 0.4308, 0.6929, 0.2761, 0.7645, 0.6317, 0.7694, 0.4793, 0.7537, 0.4623, 0.7073, 0.6136, 0.7229, 0.6136, 0.7229, 0.4623, 0.7073, 0.4545, 0.659, 0.6055, 0.6746, 0.2821, 0.4757, 0.4346, 0.46, 0.4164, 0.5065, 0.2652, 0.5221, 0.2652, 0.5221, 0.4164, 0.5065, 0.4084, 0.5548, 0.2573, 0.5704, 0.8095, 0.6739, 0.8385, 0.6727, 0.8386, 0.7212, 0.8096, 0.7225, 0.8096, 0.7225, 0.8386, 0.7212, 0.8387, 0.768, 0.8097, 0.7693, 0.7805, 0.6727, 0.8095, 0.6739, 0.8096, 0.7225, 0.7806, 0.7212, 0.7806, 0.7212, 0.8096, 0.7225, 0.8097, 0.7693, 0.7807, 0.768, 0.8097, 0.4695, 0.8387, 0.4718, 0.8386, 0.5172, 0.8096, 0.5149, 0.8096, 0.5149, 0.8386, 0.5172, 0.8385, 0.5657, 0.8095, 0.5634, 0.7807, 0.4718, 0.8097, 0.4695, 0.8096, 0.5149, 0.7806, 0.5172, 0.7806, 0.5172, 0.8096, 0.5149, 0.8095, 0.5634, 0.7805, 0.5657, 0.7024, 0.6792, 0.6734, 0.6786, 0.6734, 0.6417, 0.7024, 0.6424, 0.7024, 0.6424, 0.6734, 0.6417, 0.6733, 0.5985, 0.7024, 0.5991, 0.6734, 0.4536, 0.7024, 0.4518, 0.7024, 0.5015, 0.6734, 0.5033, 0.6734, 0.5033, 0.7024, 0.5015, 0.7024, 0.5496, 0.6733, 0.5515, 0.7314, 0.6786, 0.7024, 0.6792, 0.7024, 0.6424, 0.7314, 0.6417, 0.7314, 0.6417, 0.7024, 0.6424, 0.7024, 0.5991, 0.7314, 0.5985, 0.7024, 0.4518, 0.7314, 0.4536, 0.7314, 0.5033, 0.7024, 0.5015, 0.7024, 0.5015, 0.7314, 0.5033, 0.7314, 0.5515, 0.7024, 0.5496, 0.7805, 0.5657, 0.756, 0.5705, 0.756, 0.5219, 0.7806, 0.5172, 0.7806, 0.5172, 0.756, 0.5219, 0.7562, 0.4765, 0.7807, 0.4718, 0.8631, 0.5705, 0.8385, 0.5657, 0.8386, 0.5172, 0.8632, 0.5219, 0.8632, 0.5219, 0.8386, 0.5172, 0.8387, 0.4718, 0.8633, 0.4765, 0.7314, 0.5985, 0.756, 0.5971, 0.756, 0.6405, 0.7314, 0.6417, 0.7314, 0.6417, 0.756, 0.6405, 0.756, 0.6773, 0.7314, 0.6786, 0.6488, 0.5971, 0.6733, 0.5985, 0.6734, 0.6417, 0.6488, 0.6405, 0.6488, 0.6405, 0.6734, 0.6417, 0.6734, 0.6786, 0.6488, 0.6773, 0.7807, 0.768, 0.7562, 0.7656, 0.7561, 0.7186, 0.7806, 0.7212, 0.7806, 0.7212, 0.7561, 0.7186, 0.756, 0.67, 0.7805, 0.6727, 0.8633, 0.7655, 0.8387, 0.768, 0.8386, 0.7212, 0.8632, 0.7186, 0.8632, 0.7186, 0.8386, 0.7212, 0.8385, 0.6727, 0.8631, 0.67, 0.7314, 0.4536, 0.756, 0.4571, 0.756, 0.507, 0.7314, 0.5033, 0.7314, 0.5033, 0.756, 0.507, 0.756, 0.5552, 0.7314, 0.5515, 0.6488, 0.4571, 0.6734, 0.4536, 0.6734, 0.5033, 0.6488, 0.507, 0.6488, 0.507, 0.6734, 0.5033, 0.6733, 0.5515, 0.6488, 0.5552, 0.5059, 0.4029, 0.6488, 0.4995, 0.628, 0.5365, 0.4733, 0.4649])
me_cube_003.materials.append(mat_ar)
me_cube_003.use_remesh_fix_poles = True
me_cube_003.use_remesh_preserve_attributes = False
me_cube_003.update()

# ---- objects
ob_ar1 = bpy.data.objects.new('ar1', me_cube_002)
ob_magazine = bpy.data.objects.new('magazine', me_cube_003)

# ---- transforms, parenting, visibility, modifiers, constraints
ob_ar1.location = (0.0, 0.0, -1.68)
ob_ar1.rotation_euler = (2.482e-07, -0.4312, 0.0)
ob_ar1.use_mesh_mirror_y = True
_m = ob_ar1.modifiers.new('Mirror', 'MIRROR')
_m.use_axis = (False, True, False)
_m.use_clip = True
_m = ob_ar1.modifiers.new('Auto Smooth', 'NODES')
_m.node_group = ng_auto_smooth
_gi = [s.identifier for s in ng_auto_smooth.interface.items_tree if s.item_type == 'SOCKET' and s.in_out == 'INPUT']
_m[_gi[1]] = 0.6109  # Angle
ob_magazine.parent = ob_ar1
ob_magazine.matrix_parent_inverse = Matrix(((1.0, -0.0, 0.0, -0.0), (-0.0, 1.0, -0.0, 0.0), (0.0, -0.0, 1.0, 1.704), (-0.0, 0.0, -0.0, 1.0)))
ob_magazine.location = (3.353e-08, -4.023e-08, -1.577)
ob_magazine.rotation_euler = (-3.432e-07, -8.941e-08, -3.142)
_m = ob_magazine.modifiers.new('Auto Smooth', 'NODES')
_m.node_group = ng_auto_smooth
_gi = [s.identifier for s in ng_auto_smooth.interface.items_tree if s.item_type == 'SOCKET' and s.in_out == 'INPUT']
_m[_gi[1]] = 0.5236  # Angle

# ---- collection membership
col_collection.objects.link(ob_ar1)
col_collection.objects.link(ob_magazine)

# ---- scene / render settings (as saved in the file)
scene.frame_start = 1; scene.frame_end = 250; scene.frame_set(11)
scene.render.engine = 'BLENDER_EEVEE_NEXT'
scene.cycles.use_denoising = False
scene.cycles.samples = 128
scene.cycles.sampling_pattern = 'TABULATED_SOBOL'
scene.cycles.use_adaptive_sampling = False
scene.cycles.use_light_tree = False
scene.view_settings.view_transform = 'Filmic'
bpy.context.view_layer.update()

# ---- added for rendering (the .blend has no active camera): camera
cam_auto = bpy.data.cameras.new('AutoCamera')
cam_auto.lens = 50.0
cam_auto.sensor_width = 36.0
cam_auto.clip_end = 1000.0
ob_auto_camera = bpy.data.objects.new('AutoCamera', cam_auto)
scene.collection.objects.link(ob_auto_camera)
ob_auto_camera.location = (5.89034, -7.17139, 2.82483)
ob_auto_camera.rotation_euler = (1.09748, -7.21219e-08, 0.694738)
scene.camera = ob_auto_camera
bpy.context.view_layer.update()
